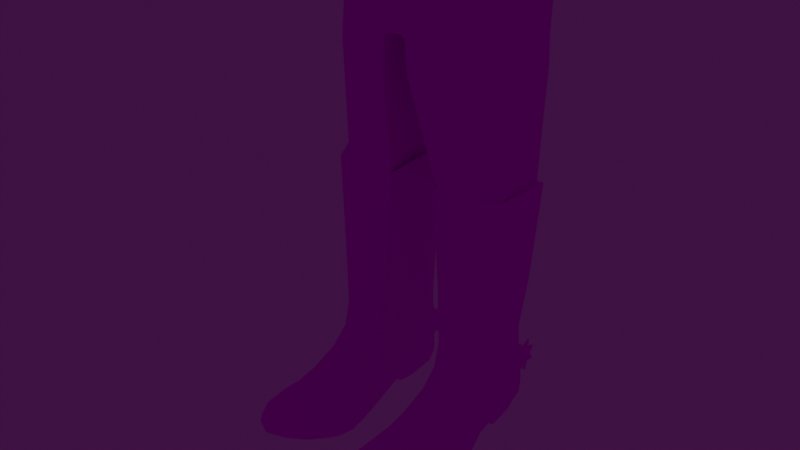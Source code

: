 # Source: Legs.blend  (saved by Blender 2.92.15; exported with 4.5.12 LTS)
import bpy
from mathutils import Matrix  # noqa: F401  (used for matrix-valued properties, if any)

bpy.ops.wm.read_factory_settings(use_empty=True)
scene = bpy.context.scene
scene.name = 'Scene'

# ---- collections
col_collection = bpy.data.collections.new('Collection'); scene.collection.children.link(col_collection)

# ---- images (referenced by path relative to the original .blend; pixels are not part of the script)
import os
ASSET_DIR = os.environ.get("B2B_ASSET_DIR", "")  # directory of the original .blend (textures are referenced by path, not embedded)
HERE = os.path.dirname(os.path.abspath(__file__))  # packed textures are extracted next to this script under _unpacked/

def load_image(name, relpath, width, height, colorspace="sRGB"):
    """Load a texture the original file referenced (path relative to the .blend, or extracted next to this script)."""
    p = next((c for c in (os.path.join(HERE, relpath), os.path.join(ASSET_DIR, relpath)) if relpath and os.path.exists(c)), "")
    if p:
        img = bpy.data.images.load(p, check_existing=True)
        img.name = name
    else:  # same state as the original file: an image datablock whose file is absent (Cycles renders it pink)
        img = bpy.data.images.new(name, width, height)
        img.source = "FILE"
        img.filepath = "//" + (relpath or name)
    img.colorspace_settings.name = colorspace
    return img
img_alt_cowboy_png = load_image('alt cowboy.png', 'alt cowboy.png', 1024, 1024, 'sRGB')

# ---- materials (node trees are filled in below, after node groups)
mat_material_003 = bpy.data.materials.new('Material.003')
mat_material_003.use_transparent_shadow = False
mat_material_004 = bpy.data.materials.new('Material.004')
mat_material_004.use_transparent_shadow = False

# ---- material node trees
mat_material_003.use_nodes = True; mat_material_003.node_tree.nodes.clear()
_N = mat_material_003.node_tree.nodes; _L = mat_material_003.node_tree.links
n0 = _N.new('ShaderNodeBsdfPrincipled'); n0.name = 'Principled BSDF'; n0.location = (10, 300)
n0.distribution = 'GGX'
n0.subsurface_method = 'BURLEY'
n0.inputs[2].default_value = 0.0
n0.inputs[3].default_value = 1.45
n0.inputs[13].default_value = 0.0
n0.inputs[27].default_value = (0.0, 0.0, 0.0, 1.0)
n0.inputs[28].default_value = 1.0
n1 = _N.new('ShaderNodeOutputMaterial'); n1.name = 'Material Output'; n1.location = (300, 300)
n2 = _N.new('ShaderNodeTexImage'); n2.name = 'Image Texture'; n2.location = (-280, 280)
n2.image = img_alt_cowboy_png
n2.interpolation = 'Closest'
_L.new(n0.outputs[0], n1.inputs[0])
_L.new(n2.outputs[0], n0.inputs[0])
n1.is_active_output = True
mat_material_004.use_nodes = True; mat_material_004.node_tree.nodes.clear()
_N = mat_material_004.node_tree.nodes; _L = mat_material_004.node_tree.links
n0 = _N.new('ShaderNodeOutputMaterial'); n0.name = 'Material Output'; n0.location = (300, 300)
n1 = _N.new('ShaderNodeEmission'); n1.name = 'Emission'; n1.location = (10, 300)
n1.inputs[0].default_value = (1.0, 0.0, 0.0, 1.0)
_L.new(n1.outputs[0], n0.inputs[0])
n0.is_active_output = True

# ---- world
world_world = bpy.data.worlds.new('World'); scene.world = world_world
world_world.use_nodes = True; world_world.node_tree.nodes.clear()
_N = world_world.node_tree.nodes; _L = world_world.node_tree.links
n0 = _N.new('ShaderNodeOutputWorld'); n0.name = 'World Output'; n0.location = (300, 300)
n1 = _N.new('ShaderNodeBackground'); n1.name = 'Background'; n1.location = (10, 300)
n1.inputs[0].default_value = (0.04479, 0.00645, 0.05087, 1.0)
n1.inputs[1].default_value = 0.9
_L.new(n1.outputs[0], n0.inputs[0])
n0.is_active_output = True
world_world.color = (0.05088, 0.05088, 0.05088)
world_world.use_sun_shadow = False
world_world.sun_shadow_jitter_overblur = 0.0

# ---- meshes
me_cube_005 = bpy.data.meshes.new('Cube.005')
me_cube_005.from_pydata([(0.1069, -0.05741, 0.1848), (0.1132, -0.0562, 0.3053), (0.1304, -0.01246, 0.3153), (0.1193, 0.03675, 0.3042), (0.1218, -0.009536, 0.1874), (0.1083, 0.03557, 0.1765), (0.09915, -0.0629, 0.1067), (0.1161, -0.01425, 0.09031), (0.09656, 0.03655, 0.09813), (0.09628, -0.09708, 0.05695), (0.1107, -0.05203, 0.05318), (0.09635, -0.07418, 0.0771), (0.09801, -0.1309, 0.04117), (0.09746, -0.1631, 0.03611), (0.09134, -0.2081, 0.03954), (0.08293, -0.2279, 0.03959), (0.08823, -0.2333, 0.03182), (0.1109, -0.08273, 0.02974), (0.1175, -0.1259, 0.01623), (0.1174, -0.163, 0.018), (0.1042, -0.2087, 0.02739), (0.1087, -0.2089, 0.01383), (0.1238, -0.1657, 0.001762), (0.1237, -0.135, 0.0002379), (0.1198, -0.1117, -0.003883), (0.1153, -0.085, -0.001713), (0.1149, -0.06489, 0.002688), (0.1172, -0.03181, 0.01732), (0.1161, -0.004861, 0.02736), (0.0886, -0.2363, 0.02203), (0.1026, 0.0369, 0.02887), (0.09364, 0.05214, 0.02058), (0.07239, 0.0568, 0.2865), (0.03994, -0.05762, 0.1848), (0.0728, -0.07617, 0.1729), (0.07213, 0.05457, 0.1683), (0.07288, -0.07454, 0.2879), (0.03105, -0.05852, 0.3058), (0.02032, -0.008582, 0.3172), (0.02705, 0.03962, 0.3023), (0.02302, -0.009678, 0.1875), (0.03492, 0.03556, 0.1766), (0.04769, -0.06308, 0.1067), (0.07277, -0.07853, 0.1114), (0.07067, 0.0533, 0.1149), (0.02849, -0.01409, 0.08957), (0.03962, 0.03665, 0.09798), (0.07272, -0.08957, 0.08712), (0.07276, -0.1088, 0.06773), (0.07364, -0.2077, 0.04426), (0.07397, -0.229, 0.04104), (0.07267, -0.2404, 0.03286), (0.07279, -0.1348, 0.05193), (0.07299, -0.1634, 0.04428), (0.05078, -0.09717, 0.05698), (0.03393, -0.05079, 0.05298), (0.05019, -0.07415, 0.07712), (0.04937, -0.1313, 0.04115), (0.05051, -0.1632, 0.03609), (0.05574, -0.2073, 0.03939), (0.06187, -0.2277, 0.03967), (0.05659, -0.2328, 0.03205), (0.03657, -0.08216, 0.02956), (0.03226, -0.1264, 0.01558), (0.03476, -0.1631, 0.01788), (0.04354, -0.2076, 0.02732), (0.03816, -0.2082, 0.01377), (0.02737, -0.1664, 0.001004), (0.02639, -0.1374, -0.003692), (0.02888, -0.1119, -0.00476), (0.03208, -0.08542, -0.002181), (0.03349, -0.06701, 0.002174), (0.03204, -0.0318, 0.01709), (0.02935, -0.004134, 0.02653), (0.05693, -0.236, 0.02216), (0.07255, -0.2431, 0.02592), (0.07059, 0.05356, 0.08755), (0.07148, 0.05449, 0.02723), (0.03673, 0.0376, 0.02822), (0.04938, 0.0524, 0.02052), (0.1092, -0.2092, 0.002955), (0.1237, -0.1664, -0.01079), (0.1242, -0.138, -0.01521), (0.1193, -0.1096, -0.01698), (0.116, -0.08499, -0.01605), (0.1046, -0.06254, -0.01137), (0.1086, -0.02725, 8.622e-05), (0.1141, -0.003582, 0.005583), (0.09269, -0.2309, 0.0113), (0.1027, 0.03684, 0.007928), (0.09404, 0.05242, 0.007615), (0.03672, -0.2091, 0.002939), (0.02598, -0.1684, -0.01102), (0.02553, -0.1403, -0.01603), (0.03176, -0.1108, -0.01724), (0.03689, -0.08637, -0.01643), (0.03932, -0.06603, -0.01176), (0.04188, -0.02737, -8.257e-05), (0.03161, -0.002771, 0.004781), (0.05251, -0.2309, 0.01127), (0.07244, -0.2433, 0.01678), (0.07156, 0.05425, 0.008339), (0.03724, 0.03761, 0.007217), (0.04923, 0.05268, 0.007557), (0.1028, -0.02099, -0.01608), (0.103, -0.002851, -0.01367), (0.07146, 0.05321, -0.01155), (0.09511, 0.03674, -0.01208), (0.09263, 0.05163, -0.01032), (0.04761, -0.02082, -0.01621), (0.04273, -0.002236, -0.01425), (0.0449, 0.03734, -0.01263), (0.05042, 0.0519, -0.01044), (0.07135, 0.08787, 0.001054), (0.07135, 0.0991, 0.005708), (0.07135, 0.1038, 0.01695), (0.07135, 0.0991, 0.02818), (0.07135, 0.08787, 0.03284), (0.07135, 0.07663, 0.02818), (0.07135, 0.07197, 0.01695), (0.07135, 0.07663, 0.005708), (0.07135, 0.07574, -0.004513), (0.07135, 0.09447, -0.006801), (0.07135, 0.1093, 0.004822), (0.07135, 0.1116, 0.02355), (0.07135, 0.09999, 0.0384), (0.07135, 0.08127, 0.04069), (0.07135, 0.06641, 0.02907), (0.07135, 0.06412, 0.01034), (0.07135, 0.08787, 0.01106), (0.07135, 0.09203, 0.01278), (0.07135, 0.09375, 0.01695), (0.07135, 0.09203, 0.02111), (0.07135, 0.08787, 0.02283), (0.07135, 0.0837, 0.02111), (0.07135, 0.08198, 0.01695), (0.07135, 0.0837, 0.01278), (0.0735, 0.0991, 0.005708), (0.0735, 0.08787, 0.001054), (0.0735, 0.1038, 0.01695), (0.0735, 0.0991, 0.02818), (0.0735, 0.08787, 0.03284), (0.0735, 0.07663, 0.02818), (0.0735, 0.07197, 0.01695), (0.0735, 0.07663, 0.005708), (0.0735, 0.07574, -0.004513), (0.0735, 0.09447, -0.006801), (0.0735, 0.1093, 0.004822), (0.0735, 0.1116, 0.02355), (0.0735, 0.09999, 0.0384), (0.0735, 0.08127, 0.04069), (0.0735, 0.06641, 0.02907), (0.0735, 0.06412, 0.01034), (0.0735, 0.09203, 0.01278), (0.0735, 0.08787, 0.01106), (0.0735, 0.09375, 0.01695), (0.0735, 0.09203, 0.02111), (0.0735, 0.08787, 0.02283), (0.0735, 0.0837, 0.02111), (0.0735, 0.08198, 0.01695), (0.0735, 0.0837, 0.01278), (0.07135, 0.04681, 0.01106), (0.07135, 0.05097, 0.01278), (0.07135, 0.05269, 0.01695), (0.07135, 0.05097, 0.02111), (0.07135, 0.04681, 0.02283), (0.07135, 0.04264, 0.02111), (0.07135, 0.04092, 0.01695), (0.07135, 0.04264, 0.01278), (0.0735, 0.05097, 0.01278), (0.0735, 0.04681, 0.01106), (0.0735, 0.05269, 0.01695), (0.0735, 0.05097, 0.02111), (0.0735, 0.04681, 0.02283), (0.0735, 0.04264, 0.02111), (0.0735, 0.04092, 0.01695), (0.0735, 0.04264, 0.01278), (0.01405, -0.08902, 0.4861), (0.01572, 0.06934, 0.4861), (0.01201, -0.08239, 0.5801), (0.01201, 0.08625, 0.5801), (0.1198, 0.03525, 0.5816), (0.1198, -0.03292, 0.5816), (0.0, -0.0811, 0.4861), (0.0, 0.07255, 0.4861), (0.0, -0.08239, 0.5801), (0.0, 0.08625, 0.5801), (0.06501, 0.08625, 0.5801), (0.06501, -0.08239, 0.5801), (0.01718, -0.08947, 0.4491), (0.01683, 0.07417, 0.4491), (0.03317, -0.05511, 0.3087), (0.03317, 0.04486, 0.3087), (0.07027, -0.08818, 0.4861), (0.1221, -0.035, 0.4861), (0.06672, 0.0755, 0.4491), (0.06672, -0.08874, 0.4491), (0.07539, -0.06449, 0.3087), (0.07539, 0.05428, 0.3087), (0.06904, 0.07854, 0.4861), (0.1218, 0.02871, 0.4491), (0.1218, -0.03902, 0.4491), (0.1155, 0.02826, 0.3087), (0.1155, -0.03839, 0.3087), (0.1221, 0.02601, 0.4861), (0.1083, -0.03114, 0.2797), (0.1083, 0.02099, 0.2797), (0.07524, 0.04127, 0.2799), (0.07524, -0.05147, 0.2799), (0.0402, 0.03412, 0.2794), (0.04306, -0.04421, 0.2797), (0.09342, -0.01973, 0.2071), (0.09342, 0.009557, 0.2071), (0.07482, 0.02095, 0.2072), (0.07482, -0.03116, 0.2072), (0.05513, 0.01693, 0.2069), (0.05673, -0.02708, 0.2071), (0.07425, 0.09203, 0.01278), (0.07425, 0.08787, 0.01106), (0.07425, 0.09375, 0.01695), (0.07425, 0.09203, 0.02111), (0.07425, 0.08787, 0.02283), (0.07425, 0.05097, 0.01278), (0.07425, 0.04681, 0.01106), (0.07425, 0.05269, 0.01695), (0.07425, 0.05097, 0.02111), (0.07425, 0.04681, 0.02283), (0.07037, 0.09203, 0.01278), (0.07037, 0.08787, 0.01106), (0.07037, 0.09375, 0.01695), (0.07037, 0.09203, 0.02111), (0.07037, 0.08787, 0.02283), (0.07037, 0.05097, 0.01278), (0.07037, 0.04681, 0.01106), (0.07037, 0.05269, 0.01695), (0.07037, 0.05097, 0.02111), (0.07037, 0.04681, 0.02283)], [], [(3, 2, 4, 5), (1, 36, 34, 0), (32, 3, 5, 35), (2, 1, 0, 4), (0, 34, 43, 6), (5, 4, 7, 8), (4, 0, 6, 7), (35, 5, 8, 44), (6, 43, 47, 11), (11, 10, 7, 6), (48, 9, 11, 47), (51, 16, 15, 50), (50, 15, 14, 49), (49, 14, 13, 53), (53, 13, 12, 52), (52, 12, 9, 48), (9, 17, 10, 11), (12, 18, 17, 9), (13, 19, 18, 12), (14, 20, 19, 13), (14, 15, 16, 20), (22, 19, 20, 21), (23, 18, 19, 22), (23, 24, 18), (25, 17, 18, 24), (25, 26, 17), (27, 10, 17, 26), (28, 7, 10, 27), (75, 29, 16, 51), (8, 7, 28, 30), (8, 76, 44), (77, 76, 8, 30), (27, 26, 85, 86), (39, 41, 40, 38), (37, 33, 34, 36), (32, 35, 41, 39), (38, 40, 33, 37), (33, 42, 43, 34), (41, 46, 45, 40), (40, 45, 42, 33), (35, 44, 46, 41), (42, 56, 47, 43), (56, 42, 45, 55), (48, 47, 56, 54), (51, 50, 60, 61), (50, 49, 59, 60), (49, 53, 58, 59), (53, 52, 57, 58), (52, 48, 54, 57), (54, 56, 55, 62), (57, 54, 62, 63), (58, 57, 63, 64), (59, 58, 64, 65), (59, 65, 61, 60), (67, 66, 65, 64), (68, 67, 64, 63), (68, 63, 69), (70, 69, 63, 62), (70, 62, 71), (72, 71, 62, 55), (73, 72, 55, 45), (75, 51, 61, 74), (46, 78, 73, 45), (46, 44, 76), (77, 78, 46, 76), (74, 66, 91, 99), (87, 86, 104, 105), (90, 108, 106, 101), (77, 30, 89, 101), (66, 67, 92, 91), (74, 99, 100, 75), (78, 77, 101, 102), (70, 71, 96, 95), (24, 23, 82, 83), (67, 68, 93, 92), (28, 27, 86, 87), (71, 72, 97, 96), (25, 24, 83, 84), (31, 90, 101, 77), (29, 88, 80, 21), (77, 101, 103, 79), (30, 28, 87, 89), (22, 21, 80, 81), (73, 78, 102, 98), (30, 89, 90, 31), (68, 69, 94, 93), (79, 103, 102, 78), (75, 100, 88, 29), (72, 73, 98, 97), (26, 25, 84, 85), (69, 70, 95, 94), (23, 22, 81, 82), (97, 98, 110, 109), (20, 16, 29, 21), (65, 66, 74, 61), (100, 99, 88), (80, 88, 99, 91), (81, 80, 91, 92), (82, 81, 92, 93), (83, 82, 93, 94), (84, 83, 94, 95), (85, 84, 95, 96), (86, 85, 96, 97), (101, 106, 112, 103), (89, 107, 108, 90), (106, 108, 107), (107, 111, 106), (107, 105, 110, 111), (105, 104, 109, 110), (106, 111, 112), (98, 102, 111, 110), (89, 87, 105, 107), (103, 112, 111, 102), (86, 97, 109, 104), (119, 120, 128), (118, 119, 127), (117, 118, 126), (116, 117, 125), (115, 116, 124), (114, 115, 123), (113, 114, 122), (120, 113, 121), (120, 136, 129, 113), (118, 134, 135, 119), (116, 132, 133, 117), (114, 130, 131, 115), (119, 135, 136, 120), (117, 133, 134, 118), (115, 131, 132, 116), (113, 129, 130, 114), (143, 152, 144), (142, 151, 143), (141, 150, 142), (140, 149, 141), (139, 148, 140), (137, 147, 139), (138, 146, 137), (144, 145, 138), (144, 138, 154, 160), (142, 143, 159, 158), (140, 141, 157, 156), (137, 139, 155, 153), (143, 144, 160, 159), (141, 142, 158, 157), (139, 140, 156, 155), (138, 137, 153, 154), (117, 126, 150, 141), (124, 116, 140, 148), (132, 131, 155, 156), (116, 125, 149, 140), (125, 117, 141, 149), (133, 132, 156, 157), (115, 124, 148, 139), (126, 118, 142, 150), (134, 133, 157, 158), (114, 123, 147, 137), (127, 119, 143, 151), (135, 134, 158, 159), (113, 122, 146, 138), (128, 120, 144, 152), (136, 135, 159, 160), (121, 113, 138, 145), (120, 121, 145, 144), (119, 128, 152, 143), (129, 136, 160, 154), (122, 114, 137, 146), (130, 129, 154, 153), (118, 127, 151, 142), (123, 115, 139, 147), (131, 130, 153, 155), (133, 134, 166, 165), (157, 173, 226, 221), (134, 135, 167, 166), (171, 169, 222, 224), (135, 136, 168, 167), (153, 155, 219, 217), (136, 129, 161, 168), (158, 157, 173, 174), (163, 164, 235, 234), (159, 158, 174, 175), (130, 129, 228, 227), (160, 159, 175, 176), (133, 132, 230, 231), (154, 160, 176, 170), (162, 163, 234, 232), (169, 170, 223, 222), (177, 179, 185, 183), (184, 186, 180, 178), (177, 183, 184, 178), (184, 186, 185, 183), (198, 192, 190, 195), (204, 199, 187, 181), (195, 190, 178, 199), (201, 200, 204, 194), (199, 178, 180, 187), (190, 189, 177, 178), (177, 193, 188, 179), (196, 201, 194, 193), (191, 197, 196, 189), (189, 196, 193, 177), (198, 195, 200, 202), (194, 204, 181, 182), (192, 191, 189, 190), (193, 194, 182, 188), (203, 202, 200, 201), (197, 203, 201, 196), (200, 195, 199, 204), (198, 202, 206, 207), (197, 191, 210, 208), (202, 203, 205, 206), (192, 198, 207, 209), (203, 197, 208, 205), (191, 192, 209, 210), (206, 205, 211, 212), (207, 206, 212, 213), (205, 208, 214, 211), (208, 210, 216, 214), (209, 207, 213, 215), (210, 209, 215, 216), (173, 157, 133, 165), (31, 77, 30), (77, 79, 78), (36, 1, 2, 3, 32, 39, 38, 37), (219, 224, 222, 217), (220, 225, 224, 219), (221, 226, 225, 220), (217, 222, 223, 218), (155, 156, 220, 219), (172, 171, 224, 225), (170, 154, 218, 223), (156, 157, 221, 220), (173, 172, 225, 226), (154, 153, 217, 218), (228, 233, 232, 227), (227, 232, 234, 229), (229, 234, 235, 230), (230, 235, 236, 231), (165, 133, 231, 236), (131, 130, 227, 229), (164, 165, 236, 235), (161, 162, 232, 233), (129, 161, 233, 228), (132, 131, 229, 230), (181, 187, 180, 186, 185, 179, 188, 182)])
_uv = me_cube_005.uv_layers.new(name='UVMap')
_uv.uv.foreach_set('vector', [0.3605, 0.9759, 0.4422, 0.9916, 0.4271, 0.7886, 0.346, 0.7846, 0.5089, 0.9731, 0.5871, 0.936, 0.5658, 0.7465, 0.5022, 0.7672, 0.2796, 0.9445, 0.3605, 0.9759, 0.346, 0.7846, 0.2837, 0.7644, 0.4422, 0.9916, 0.5089, 0.9731, 0.5022, 0.7672, 0.4271, 0.7886, 0.3549, 0.2907, 0.3167, 0.2789, 0.3146, 0.2175, 0.3457, 0.2107, 0.451, 0.2827, 0.4045, 0.2935, 0.4006, 0.1945, 0.457, 0.2031, 0.4045, 0.2935, 0.3549, 0.2907, 0.3457, 0.2107, 0.4006, 0.1945, 0.4909, 0.2723, 0.451, 0.2827, 0.457, 0.2031, 0.4885, 0.2195, 0.3457, 0.2107, 0.3146, 0.2175, 0.306, 0.1924, 0.3341, 0.1786, 0.3341, 0.1786, 0.3624, 0.1539, 0.4006, 0.1945, 0.3457, 0.2107, 0.2904, 0.1701, 0.3139, 0.1542, 0.3341, 0.1786, 0.306, 0.1924, 0.9554, 0.9983, 0.9551, 0.9983, 0.9552, 0.9981, 0.9553, 0.9982, 0.9553, 0.9982, 0.9552, 0.9981, 0.9551, 0.9979, 0.9554, 0.9979, 0.9554, 0.9979, 0.9551, 0.9979, 0.9549, 0.9971, 0.9554, 0.9971, 0.9554, 0.9971, 0.9549, 0.9971, 0.9548, 0.9965, 0.9554, 0.9965, 0.9554, 0.9965, 0.9548, 0.9965, 0.9548, 0.9958, 0.9554, 0.9959, 0.3139, 0.1542, 0.3338, 0.1267, 0.3624, 0.1539, 0.3341, 0.1786, 0.9548, 0.9965, 0.9542, 0.9966, 0.9542, 0.9957, 0.9548, 0.9958, 0.9549, 0.9971, 0.9544, 0.9972, 0.9542, 0.9966, 0.9548, 0.9965, 0.9551, 0.9979, 0.9548, 0.9979, 0.9544, 0.9972, 0.9549, 0.9971, 0.9551, 0.9979, 0.9552, 0.9981, 0.9551, 0.9983, 0.9548, 0.9979, 0.9541, 0.9973, 0.9544, 0.9972, 0.9548, 0.9979, 0.9546, 0.998, 0.9539, 0.9968, 0.9542, 0.9966, 0.9544, 0.9972, 0.9541, 0.9973, 0.9539, 0.9968, 0.9537, 0.9964, 0.9542, 0.9966, 0.9536, 0.9959, 0.9542, 0.9957, 0.9542, 0.9966, 0.9537, 0.9964, 0.9536, 0.9959, 0.9536, 0.9955, 0.9542, 0.9957, 0.386, 0.1185, 0.3624, 0.1539, 0.3338, 0.1267, 0.3543, 0.1013, 0.412, 0.1304, 0.4006, 0.1945, 0.3624, 0.1539, 0.386, 0.1185, 0.9554, 0.9985, 0.955, 0.9984, 0.9551, 0.9983, 0.9554, 0.9983, 0.457, 0.2031, 0.4006, 0.1945, 0.412, 0.1304, 0.4554, 0.1329, 0.457, 0.2031, 0.4885, 0.1926, 0.4885, 0.2195, 0.4909, 0.1329, 0.4885, 0.1926, 0.457, 0.2031, 0.4554, 0.1329, 0.9665, 0.9818, 0.9666, 0.9818, 0.9666, 0.9818, 0.9665, 0.9818, 0.3608, 0.9761, 0.3462, 0.7845, 0.427, 0.7884, 0.4424, 0.9919, 0.5089, 0.9732, 0.5021, 0.7671, 0.5658, 0.7465, 0.5871, 0.9361, 0.2795, 0.9445, 0.2839, 0.7644, 0.3462, 0.7845, 0.3608, 0.9761, 0.4424, 0.9919, 0.427, 0.7884, 0.5021, 0.7671, 0.5089, 0.9732, 0.07416, 0.007879, 0.0636, 0.09119, 0.03254, 0.08401, 0.03525, 0.01986, 0.1749, 0.01744, 0.1773, 0.09997, 0.1215, 0.1092, 0.1267, 0.005433, 0.1267, 0.005433, 0.1215, 0.1092, 0.0636, 0.09119, 0.07416, 0.007879, 0.2179, 0.02722, 0.2144, 0.08233, 0.1773, 0.09997, 0.1749, 0.01744, 0.0636, 0.09119, 0.05178, 0.1243, 0.02347, 0.1102, 0.03254, 0.08401, 0.05178, 0.1243, 0.0636, 0.09119, 0.1215, 0.1092, 0.08307, 0.1504, 0.006981, 0.1335, 0.02347, 0.1102, 0.05178, 0.1243, 0.03038, 0.1494, 0.9554, 0.9983, 0.9553, 0.9982, 0.9555, 0.9981, 0.9556, 0.9983, 0.9553, 0.9982, 0.9554, 0.9979, 0.9556, 0.9979, 0.9555, 0.9981, 0.9554, 0.9979, 0.9554, 0.9971, 0.9558, 0.9971, 0.9556, 0.9979, 0.9554, 0.9971, 0.9554, 0.9965, 0.9559, 0.9965, 0.9558, 0.9971, 0.9554, 0.9965, 0.9554, 0.9959, 0.9558, 0.9957, 0.9559, 0.9965, 0.03038, 0.1494, 0.05178, 0.1243, 0.08307, 0.1504, 0.0518, 0.1781, 0.9559, 0.9965, 0.9558, 0.9957, 0.9565, 0.9956, 0.9565, 0.9965, 0.9558, 0.9971, 0.9559, 0.9965, 0.9565, 0.9965, 0.9563, 0.9972, 0.9556, 0.9979, 0.9558, 0.9971, 0.9563, 0.9972, 0.9559, 0.9979, 0.9556, 0.9979, 0.9559, 0.9979, 0.9556, 0.9983, 0.9555, 0.9981, 0.9566, 0.9973, 0.9562, 0.998, 0.9559, 0.9979, 0.9563, 0.9972, 0.9568, 0.9968, 0.9566, 0.9973, 0.9563, 0.9972, 0.9565, 0.9965, 0.9568, 0.9968, 0.9565, 0.9965, 0.957, 0.9964, 0.957, 0.9959, 0.957, 0.9964, 0.9565, 0.9965, 0.9565, 0.9956, 0.957, 0.9959, 0.9565, 0.9956, 0.9571, 0.9955, 0.1056, 0.1872, 0.06999, 0.2056, 0.0518, 0.1781, 0.08307, 0.1504, 0.1339, 0.1759, 0.1056, 0.1872, 0.08307, 0.1504, 0.1215, 0.1092, 0.9554, 0.9985, 0.9554, 0.9983, 0.9556, 0.9983, 0.9557, 0.9984, 0.1773, 0.09997, 0.1778, 0.1733, 0.1339, 0.1759, 0.1215, 0.1092, 0.1773, 0.09997, 0.2144, 0.08233, 0.2145, 0.1105, 0.2179, 0.1729, 0.1778, 0.1733, 0.1773, 0.09997, 0.2145, 0.1105, 0.9668, 0.9817, 0.9668, 0.9817, 0.9668, 0.9817, 0.9668, 0.9817, 0.445, 0.0231, 0.4254, 0.01972, 0.4299, 0.006192, 0.4449, 0.007322, 0.9214, 0.9944, 0.9214, 0.994, 0.9218, 0.994, 0.9218, 0.9944, 0.9218, 0.9948, 0.9212, 0.9948, 0.9212, 0.9943, 0.9218, 0.9944, 0.9668, 0.9817, 0.9668, 0.9817, 0.9668, 0.9817, 0.9668, 0.9817, 0.9662, 0.9812, 0.9662, 0.9812, 0.9662, 0.9812, 0.9662, 0.9812, 0.9225, 0.9948, 0.9218, 0.9948, 0.9218, 0.9944, 0.9225, 0.9944, 0.9667, 0.9817, 0.9667, 0.9817, 0.9667, 0.9817, 0.9667, 0.9817, 0.9666, 0.9818, 0.9666, 0.9818, 0.9666, 0.9818, 0.9666, 0.9819, 0.9668, 0.9817, 0.9668, 0.9817, 0.9668, 0.9817, 0.9668, 0.9817, 0.9665, 0.9818, 0.9665, 0.9818, 0.9665, 0.9818, 0.9665, 0.9818, 0.9667, 0.9817, 0.9667, 0.9817, 0.9667, 0.9817, 0.9667, 0.9817, 0.9666, 0.9818, 0.9666, 0.9818, 0.9666, 0.9819, 0.9666, 0.9819, 0.9214, 0.9947, 0.9214, 0.9944, 0.9218, 0.9944, 0.9218, 0.9948, 0.9667, 0.9818, 0.9667, 0.9818, 0.9666, 0.9818, 0.9666, 0.9818, 0.9218, 0.9948, 0.9218, 0.9944, 0.9223, 0.9944, 0.9223, 0.9947, 0.9665, 0.9818, 0.9665, 0.9818, 0.9665, 0.9818, 0.9665, 0.9818, 0.9666, 0.9818, 0.9666, 0.9818, 0.9666, 0.9818, 0.9666, 0.9818, 0.9667, 0.9817, 0.9667, 0.9817, 0.9667, 0.9817, 0.9667, 0.9817, 0.4795, 0.04038, 0.4785, 0.0232, 0.4914, 0.02227, 0.4918, 0.03292, 0.9668, 0.9817, 0.9668, 0.9817, 0.9668, 0.9817, 0.9668, 0.9817, 0.243, 0.2526, 0.2428, 0.2632, 0.2305, 0.2627, 0.2312, 0.2454, 0.9662, 0.9812, 0.9662, 0.9812, 0.9662, 0.9812, 0.9662, 0.9812, 0.9667, 0.9817, 0.9667, 0.9817, 0.9667, 0.9817, 0.9667, 0.9817, 0.9666, 0.9818, 0.9666, 0.9818, 0.9666, 0.9819, 0.9666, 0.9818, 0.9668, 0.9817, 0.9667, 0.9817, 0.9667, 0.9817, 0.9668, 0.9817, 0.9666, 0.9818, 0.9666, 0.9818, 0.9666, 0.9818, 0.9666, 0.9818, 0.1768, 0.2664, 0.1973, 0.2631, 0.1969, 0.2789, 0.1815, 0.28, 0.9548, 0.9979, 0.9551, 0.9983, 0.955, 0.9984, 0.9546, 0.998, 0.9559, 0.9979, 0.9562, 0.998, 0.9557, 0.9984, 0.9556, 0.9983, 0.9682, 0.9957, 0.9683, 0.9958, 0.968, 0.9958, 0.9679, 0.996, 0.968, 0.9958, 0.9683, 0.9958, 0.9684, 0.996, 0.9678, 0.9963, 0.9679, 0.996, 0.9684, 0.996, 0.9685, 0.9963, 0.9678, 0.9965, 0.9678, 0.9963, 0.9685, 0.9963, 0.9685, 0.9965, 0.9678, 0.9967, 0.9678, 0.9965, 0.9685, 0.9965, 0.9685, 0.9967, 0.9679, 0.9969, 0.9678, 0.9967, 0.9685, 0.9967, 0.9685, 0.9969, 0.9679, 0.9971, 0.9679, 0.9969, 0.9685, 0.9969, 0.9684, 0.9971, 0.9679, 0.9973, 0.9679, 0.9971, 0.9684, 0.9971, 0.9684, 0.9973, 0.9218, 0.9944, 0.9218, 0.994, 0.9223, 0.994, 0.9223, 0.9944, 0.4785, 0.0232, 0.4776, 0.00683, 0.49, 0.007596, 0.4914, 0.02227, 0.9962, 0.9949, 0.997, 0.995, 0.9971, 0.9955, 0.9971, 0.9955, 0.9951, 0.9955, 0.9962, 0.9949, 0.9971, 0.9955, 0.9974, 0.9971, 0.9951, 0.997, 0.9951, 0.9955, 0.9974, 0.9971, 0.9974, 0.9978, 0.9952, 0.9978, 0.9951, 0.997, 0.9962, 0.9949, 0.9951, 0.9955, 0.9954, 0.995, 0.1973, 0.2631, 0.2305, 0.2627, 0.2294, 0.2791, 0.1969, 0.2789, 0.4785, 0.0232, 0.445, 0.0231, 0.4449, 0.007322, 0.4776, 0.00683, 0.2428, 0.2632, 0.2414, 0.278, 0.2294, 0.2791, 0.2305, 0.2627, 0.9939, 0.9965, 0.9939, 0.9989, 0.9933, 0.9987, 0.9933, 0.9967, 0.9675, 0.9839, 0.968, 0.9836, 0.9679, 0.9842, 0.9671, 0.9838, 0.9675, 0.9839, 0.9671, 0.9842, 0.9668, 0.9833, 0.9671, 0.9838, 0.9665, 0.9836, 0.9669, 0.9828, 0.9668, 0.9833, 0.9665, 0.9828, 0.9674, 0.9826, 0.9669, 0.9828, 0.9671, 0.9823, 0.9679, 0.9827, 0.9674, 0.9826, 0.9679, 0.9823, 0.9681, 0.9832, 0.9679, 0.9827, 0.9684, 0.9828, 0.968, 0.9836, 0.9681, 0.9832, 0.9684, 0.9836, 0.9684, 0.9969, 0.9681, 0.9967, 0.9681, 0.9965, 0.9685, 0.9964, 0.9675, 0.997, 0.9677, 0.9967, 0.9679, 0.9968, 0.968, 0.9972, 0.9674, 0.9961, 0.9677, 0.9964, 0.9676, 0.9965, 0.9672, 0.9966, 0.9683, 0.996, 0.968, 0.9963, 0.9679, 0.9963, 0.9678, 0.9959, 0.968, 0.9972, 0.9679, 0.9968, 0.9681, 0.9967, 0.9684, 0.9969, 0.9672, 0.9966, 0.9676, 0.9965, 0.9677, 0.9967, 0.9675, 0.997, 0.9678, 0.9959, 0.9679, 0.9963, 0.9677, 0.9964, 0.9674, 0.9961, 0.9685, 0.9964, 0.9681, 0.9965, 0.968, 0.9963, 0.9683, 0.996, 0.9631, 0.9841, 0.963, 0.9842, 0.9629, 0.9839, 0.9634, 0.984, 0.9634, 0.9842, 0.9631, 0.9841, 0.9635, 0.9838, 0.9637, 0.9839, 0.9634, 0.984, 0.9635, 0.9835, 0.9637, 0.9835, 0.9635, 0.9838, 0.9632, 0.9834, 0.9634, 0.9832, 0.9635, 0.9835, 0.963, 0.9834, 0.963, 0.9832, 0.9632, 0.9834, 0.9628, 0.9837, 0.9627, 0.9835, 0.963, 0.9834, 0.9629, 0.9839, 0.9627, 0.9839, 0.9628, 0.9837, 0.966, 0.9973, 0.9657, 0.9964, 0.9665, 0.9965, 0.9666, 0.9968, 0.9678, 0.9976, 0.9669, 0.9978, 0.9669, 0.997, 0.9673, 0.9969, 0.968, 0.9958, 0.9683, 0.9967, 0.9675, 0.9966, 0.9674, 0.9963, 0.9662, 0.9955, 0.9672, 0.9953, 0.9671, 0.9961, 0.9667, 0.9962, 0.9669, 0.9978, 0.966, 0.9973, 0.9666, 0.9968, 0.9669, 0.997, 0.9683, 0.9967, 0.9678, 0.9976, 0.9673, 0.9969, 0.9675, 0.9966, 0.9672, 0.9953, 0.968, 0.9958, 0.9674, 0.9963, 0.9671, 0.9961, 0.9657, 0.9964, 0.9662, 0.9955, 0.9667, 0.9962, 0.9665, 0.9965, 0.997, 0.9955, 0.997, 0.9954, 0.997, 0.9954, 0.997, 0.9955, 0.9939, 0.9975, 0.9939, 0.9974, 0.9939, 0.9974, 0.9939, 0.9975, 0.9426, 0.9895, 0.9426, 0.993, 0.9408, 0.993, 0.9408, 0.9895, 0.997, 0.9956, 0.997, 0.9955, 0.997, 0.9955, 0.997, 0.9956, 0.9939, 0.9978, 0.9939, 0.9978, 0.9939, 0.9978, 0.9939, 0.9978, 0.9442, 0.9948, 0.9443, 0.9948, 0.9442, 0.9948, 0.9442, 0.9948, 0.9963, 0.9952, 0.9963, 0.9952, 0.9963, 0.9952, 0.9963, 0.9952, 0.997, 0.9956, 0.997, 0.9957, 0.997, 0.9957, 0.997, 0.9956, 0.9443, 0.9947, 0.9442, 0.9948, 0.9442, 0.9948, 0.9442, 0.9947, 0.9963, 0.9955, 0.9963, 0.9955, 0.9963, 0.9955, 0.9963, 0.9955, 0.9939, 0.9976, 0.9939, 0.9977, 0.9939, 0.9977, 0.9939, 0.9976, 0.9443, 0.9959, 0.9443, 0.996, 0.9442, 0.996, 0.9442, 0.9959, 0.9935, 0.9974, 0.9935, 0.9974, 0.9935, 0.9974, 0.9935, 0.9974, 0.9939, 0.9975, 0.9939, 0.9976, 0.9939, 0.9976, 0.9939, 0.9975, 0.9442, 0.9952, 0.9443, 0.9953, 0.9442, 0.9953, 0.9442, 0.9952, 0.997, 0.9958, 0.997, 0.9958, 0.997, 0.9958, 0.997, 0.9958, 0.9936, 0.9974, 0.9936, 0.9974, 0.9936, 0.9974, 0.9936, 0.9974, 0.9963, 0.9956, 0.9963, 0.9956, 0.9963, 0.9956, 0.9963, 0.9956, 0.9443, 0.9951, 0.9442, 0.9952, 0.9442, 0.9952, 0.9442, 0.9951, 0.9963, 0.9959, 0.9963, 0.9958, 0.9963, 0.9958, 0.9963, 0.9959, 0.9443, 0.9963, 0.9443, 0.9964, 0.9442, 0.9964, 0.9442, 0.9963, 0.997, 0.9954, 0.997, 0.9953, 0.997, 0.9953, 0.997, 0.9954, 0.9963, 0.9958, 0.9963, 0.9957, 0.9963, 0.9957, 0.9963, 0.9958, 0.9426, 0.993, 0.9426, 0.9963, 0.9408, 0.9963, 0.9408, 0.993, 0.9672, 0.9833, 0.9673, 0.9834, 0.9675, 0.9852, 0.9674, 0.985, 0.9951, 0.9959, 0.9951, 0.9958, 0.9951, 0.9958, 0.9951, 0.9959, 0.9673, 0.9834, 0.9675, 0.9835, 0.9677, 0.9852, 0.9675, 0.9852, 0.9938, 0.9953, 0.9938, 0.9953, 0.9938, 0.9953, 0.9938, 0.9953, 0.9675, 0.9835, 0.9677, 0.9834, 0.9679, 0.9851, 0.9677, 0.9852, 0.9952, 0.9959, 0.9952, 0.9959, 0.9952, 0.9959, 0.9952, 0.9959, 0.9677, 0.9834, 0.9677, 0.9832, 0.9679, 0.9849, 0.9679, 0.9851, 0.9633, 0.9838, 0.9633, 0.9837, 0.9632, 0.9846, 0.9632, 0.9847, 0.9938, 0.9953, 0.9938, 0.9953, 0.9938, 0.9953, 0.9938, 0.9953, 0.9632, 0.9839, 0.9633, 0.9838, 0.9632, 0.9847, 0.9631, 0.9847, 0.9942, 0.9967, 0.9942, 0.9967, 0.9942, 0.9967, 0.9942, 0.9967, 0.9631, 0.9838, 0.9632, 0.9839, 0.9631, 0.9847, 0.963, 0.9847, 0.9942, 0.9966, 0.9942, 0.9966, 0.9942, 0.9966, 0.9942, 0.9966, 0.9631, 0.9837, 0.9631, 0.9838, 0.963, 0.9847, 0.963, 0.9846, 0.9938, 0.9953, 0.9938, 0.9953, 0.9938, 0.9953, 0.9938, 0.9953, 0.9938, 0.9953, 0.9938, 0.9953, 0.9938, 0.9953, 0.9938, 0.9953, 0.9953, 0.9971, 0.9953, 0.9972, 0.9953, 0.9972, 0.9953, 0.9971, 0.995, 0.997, 0.995, 0.9969, 0.995, 0.9969, 0.995, 0.997, 0.995, 0.9969, 0.995, 0.9969, 0.995, 0.9968, 0.995, 0.9968, 0.9948, 0.9967, 0.9949, 0.9967, 0.9949, 0.9968, 0.9948, 0.9968, 0.9951, 0.9971, 0.9951, 0.9971, 0.995, 0.997, 0.9951, 0.997, 0.9951, 0.997, 0.9951, 0.997, 0.9951, 0.9969, 0.9951, 0.9969, 0.9951, 0.997, 0.995, 0.997, 0.995, 0.997, 0.9951, 0.997, 0.9949, 0.9969, 0.9948, 0.9969, 0.9948, 0.9969, 0.9949, 0.9969, 0.9951, 0.997, 0.995, 0.997, 0.995, 0.9969, 0.9951, 0.9969, 0.995, 0.9969, 0.9949, 0.9969, 0.9949, 0.9969, 0.995, 0.9969, 0.9953, 0.9971, 0.9954, 0.9971, 0.9954, 0.9972, 0.9953, 0.9972, 0.9954, 0.9971, 0.9954, 0.9971, 0.9954, 0.9971, 0.9954, 0.9971, 0.9954, 0.997, 0.9954, 0.997, 0.9954, 0.9971, 0.9953, 0.9971, 0.9953, 0.9971, 0.9954, 0.9971, 0.9954, 0.9971, 0.9953, 0.9971, 0.9951, 0.9971, 0.9951, 0.997, 0.9951, 0.997, 0.9951, 0.9971, 0.9949, 0.9969, 0.9948, 0.9969, 0.9948, 0.9969, 0.9949, 0.9969, 0.995, 0.997, 0.9949, 0.997, 0.9949, 0.9969, 0.995, 0.9969, 0.9954, 0.9971, 0.9954, 0.9971, 0.9954, 0.9972, 0.9954, 0.9972, 0.9949, 0.997, 0.9948, 0.997, 0.9948, 0.9969, 0.9949, 0.9969, 0.9954, 0.997, 0.9954, 0.997, 0.9954, 0.9971, 0.9954, 0.9971, 0.9951, 0.997, 0.9951, 0.997, 0.9951, 0.997, 0.9951, 0.997, 0.9942, 0.9968, 0.9941, 0.9968, 0.9941, 0.9968, 0.9942, 0.9968, 0.9937, 0.997, 0.9937, 0.997, 0.9937, 0.9971, 0.9937, 0.9971, 0.9946, 0.997, 0.9945, 0.997, 0.9945, 0.9969, 0.9946, 0.9969, 0.9942, 0.9968, 0.9942, 0.9968, 0.9942, 0.9968, 0.9942, 0.9968, 0.9936, 0.997, 0.9937, 0.997, 0.9937, 0.9971, 0.9936, 0.9971, 0.9944, 0.997, 0.9943, 0.997, 0.9943, 0.9969, 0.9944, 0.9969, 0.945, 0.9961, 0.9443, 0.9961, 0.9445, 0.9952, 0.9449, 0.9952, 0.9438, 0.9976, 0.9433, 0.9976, 0.9435, 0.9966, 0.9438, 0.9966, 0.9411, 0.9953, 0.9419, 0.9952, 0.9419, 0.9971, 0.9415, 0.9971, 0.9419, 0.9952, 0.9427, 0.9952, 0.9424, 0.9971, 0.9419, 0.9971, 0.9442, 0.9976, 0.9438, 0.9976, 0.9438, 0.9966, 0.944, 0.9966, 0.9443, 0.9962, 0.9432, 0.9962, 0.9434, 0.9952, 0.944, 0.9952, 0.997, 0.996, 0.997, 0.9961, 0.997, 0.9961, 0.997, 0.996, 0.9663, 0.9849, 0.9667, 0.9843, 0.9667, 0.9854, 0.9667, 0.9837, 0.9663, 0.9831, 0.9667, 0.9825, 0.9899, 0.9995, 0.9899, 0.9996, 0.9898, 0.9996, 0.9897, 0.9996, 0.9896, 0.9995, 0.9897, 0.9994, 0.9898, 0.9993, 0.9899, 0.9994, 0.9632, 0.9836, 0.9631, 0.9845, 0.963, 0.9845, 0.9631, 0.9836, 0.9633, 0.9836, 0.9632, 0.9845, 0.9631, 0.9845, 0.9632, 0.9836, 0.9633, 0.9837, 0.9632, 0.9846, 0.9632, 0.9845, 0.9633, 0.9836, 0.9631, 0.9836, 0.963, 0.9845, 0.963, 0.9846, 0.9631, 0.9837, 0.9952, 0.9959, 0.9952, 0.9959, 0.9952, 0.9959, 0.9952, 0.9959, 0.9938, 0.9953, 0.9938, 0.9953, 0.9938, 0.9953, 0.9938, 0.9953, 0.9952, 0.9958, 0.9952, 0.9959, 0.9952, 0.9959, 0.9952, 0.9958, 0.9942, 0.9966, 0.9942, 0.9966, 0.9942, 0.9966, 0.9942, 0.9966, 0.9938, 0.9953, 0.9938, 0.9953, 0.9938, 0.9953, 0.9938, 0.9953, 0.9942, 0.9967, 0.9942, 0.9967, 0.9942, 0.9967, 0.9942, 0.9967, 0.9677, 0.9832, 0.9679, 0.9849, 0.9678, 0.9848, 0.9676, 0.983, 0.9676, 0.983, 0.9678, 0.9848, 0.9676, 0.9847, 0.9674, 0.983, 0.9674, 0.983, 0.9676, 0.9847, 0.9675, 0.9848, 0.9673, 0.9831, 0.9673, 0.9831, 0.9675, 0.9848, 0.9674, 0.985, 0.9672, 0.9833, 0.9954, 0.9964, 0.9954, 0.9964, 0.9954, 0.9964, 0.9954, 0.9964, 0.9952, 0.9959, 0.9952, 0.9959, 0.9952, 0.9959, 0.9952, 0.9959, 0.9938, 0.9953, 0.9938, 0.9953, 0.9938, 0.9953, 0.9938, 0.9953, 0.9938, 0.9953, 0.9938, 0.9953, 0.9938, 0.9953, 0.9938, 0.9953, 0.9954, 0.9964, 0.9954, 0.9964, 0.9954, 0.9964, 0.9954, 0.9964, 0.9952, 0.9959, 0.9952, 0.9959, 0.9952, 0.9959, 0.9952, 0.9959, 0.9898, 0.9993, 0.9899, 0.9993, 0.9898, 0.9993, 0.9898, 0.9992, 0.99, 0.9994, 0.99, 0.9994, 0.99, 0.9994, 0.9898, 0.9993])
_ca = me_cube_005.color_attributes.new('Col', 'BYTE_COLOR', 'CORNER')
_ca.data.foreach_set('color', [1.0, 1.0, 1.0, 1.0, 1.0, 1.0, 1.0, 1.0, 1.0, 1.0, 1.0, 1.0, 1.0, 1.0, 1.0, 1.0, 1.0, 1.0, 1.0, 1.0, 1.0, 1.0, 1.0, 1.0, 1.0, 1.0, 1.0, 1.0, 1.0, 1.0, 1.0, 1.0, 1.0, 1.0, 1.0, 1.0, 1.0, 1.0, 1.0, 1.0, 1.0, 1.0, 1.0, 1.0, 1.0, 1.0, 1.0, 1.0, 1.0, 1.0, 1.0, 1.0, 1.0, 1.0, 1.0, 1.0, 1.0, 1.0, 1.0, 1.0, 1.0, 1.0, 1.0, 1.0, 1.0, 1.0, 1.0, 1.0, 1.0, 1.0, 1.0, 1.0, 1.0, 1.0, 1.0, 1.0, 1.0, 1.0, 1.0, 1.0, 1.0, 1.0, 1.0, 1.0, 1.0, 1.0, 1.0, 1.0, 1.0, 1.0, 1.0, 1.0, 1.0, 1.0, 1.0, 1.0, 1.0, 1.0, 1.0, 1.0, 1.0, 1.0, 1.0, 1.0, 1.0, 1.0, 1.0, 1.0, 1.0, 1.0, 1.0, 1.0, 1.0, 1.0, 1.0, 1.0, 1.0, 1.0, 1.0, 1.0, 1.0, 1.0, 1.0, 1.0, 1.0, 1.0, 1.0, 1.0, 1.0, 1.0, 1.0, 1.0, 1.0, 1.0, 1.0, 1.0, 1.0, 1.0, 1.0, 1.0, 1.0, 1.0, 1.0, 1.0, 1.0, 1.0, 1.0, 1.0, 1.0, 1.0, 1.0, 1.0, 1.0, 1.0, 1.0, 1.0, 1.0, 1.0, 1.0, 1.0, 1.0, 1.0, 1.0, 1.0, 1.0, 1.0, 1.0, 1.0, 1.0, 1.0, 1.0, 1.0, 1.0, 1.0, 1.0, 1.0, 1.0, 1.0, 1.0, 1.0, 1.0, 1.0, 1.0, 1.0, 1.0, 1.0, 1.0, 1.0, 1.0, 1.0, 1.0, 1.0, 1.0, 1.0, 1.0, 1.0, 1.0, 1.0, 1.0, 1.0, 1.0, 1.0, 1.0, 1.0, 1.0, 1.0, 1.0, 1.0, 1.0, 1.0, 1.0, 1.0, 1.0, 1.0, 1.0, 1.0, 1.0, 1.0, 1.0, 1.0, 1.0, 1.0, 1.0, 1.0, 1.0, 1.0, 1.0, 1.0, 1.0, 1.0, 1.0, 1.0, 1.0, 1.0, 1.0, 1.0, 1.0, 1.0, 1.0, 1.0, 1.0, 1.0, 1.0, 1.0, 1.0, 1.0, 1.0, 1.0, 1.0, 1.0, 1.0, 1.0, 1.0, 1.0, 1.0, 1.0, 1.0, 1.0, 1.0, 1.0, 1.0, 1.0, 1.0, 1.0, 1.0, 1.0, 1.0, 1.0, 1.0, 1.0, 1.0, 1.0, 1.0, 1.0, 1.0, 1.0, 1.0, 1.0, 1.0, 1.0, 1.0, 1.0, 1.0, 1.0, 1.0, 1.0, 1.0, 1.0, 1.0, 1.0, 1.0, 1.0, 1.0, 1.0, 1.0, 1.0, 1.0, 1.0, 1.0, 1.0, 1.0, 1.0, 1.0, 1.0, 1.0, 1.0, 1.0, 1.0, 1.0, 1.0, 1.0, 1.0, 1.0, 1.0, 1.0, 1.0, 1.0, 1.0, 1.0, 1.0, 1.0, 1.0, 1.0, 1.0, 1.0, 1.0, 1.0, 1.0, 1.0, 1.0, 1.0, 1.0, 1.0, 1.0, 1.0, 1.0, 1.0, 1.0, 1.0, 1.0, 1.0, 1.0, 1.0, 1.0, 1.0, 1.0, 1.0, 1.0, 1.0, 1.0, 1.0, 1.0, 1.0, 1.0, 1.0, 1.0, 1.0, 1.0, 1.0, 1.0, 1.0, 1.0, 1.0, 1.0, 1.0, 1.0, 1.0, 1.0, 1.0, 1.0, 1.0, 1.0, 1.0, 1.0, 1.0, 1.0, 1.0, 1.0, 1.0, 1.0, 1.0, 1.0, 1.0, 1.0, 1.0, 1.0, 1.0, 1.0, 1.0, 1.0, 1.0, 1.0, 1.0, 1.0, 1.0, 1.0, 1.0, 1.0, 1.0, 1.0, 1.0, 1.0, 1.0, 1.0, 1.0, 1.0, 1.0, 1.0, 1.0, 1.0, 1.0, 1.0, 1.0, 1.0, 1.0, 1.0, 1.0, 1.0, 1.0, 1.0, 1.0, 1.0, 1.0, 1.0, 1.0, 1.0, 1.0, 1.0, 1.0, 1.0, 1.0, 1.0, 1.0, 1.0, 1.0, 1.0, 1.0, 1.0, 1.0, 1.0, 1.0, 1.0, 1.0, 1.0, 1.0, 1.0, 1.0, 1.0, 1.0, 1.0, 1.0, 1.0, 1.0, 1.0, 1.0, 1.0, 1.0, 1.0, 1.0, 1.0, 1.0, 1.0, 1.0, 1.0, 1.0, 1.0, 1.0, 1.0, 1.0, 1.0, 1.0, 1.0, 1.0, 1.0, 1.0, 1.0, 1.0, 1.0, 1.0, 1.0, 1.0, 1.0, 1.0, 1.0, 1.0, 1.0, 1.0, 1.0, 1.0, 1.0, 1.0, 1.0, 1.0, 1.0, 1.0, 1.0, 1.0, 1.0, 1.0, 1.0, 1.0, 1.0, 1.0, 1.0, 1.0, 1.0, 1.0, 1.0, 1.0, 1.0, 1.0, 1.0, 1.0, 1.0, 1.0, 1.0, 1.0, 1.0, 1.0, 1.0, 1.0, 1.0, 1.0, 1.0, 1.0, 1.0, 1.0, 1.0, 1.0, 1.0, 1.0, 1.0, 1.0, 1.0, 1.0, 1.0, 1.0, 1.0, 1.0, 1.0, 1.0, 1.0, 1.0, 1.0, 1.0, 1.0, 1.0, 1.0, 1.0, 1.0, 1.0, 1.0, 1.0, 1.0, 1.0, 1.0, 1.0, 1.0, 1.0, 1.0, 1.0, 1.0, 1.0, 1.0, 1.0, 1.0, 1.0, 1.0, 1.0, 1.0, 1.0, 1.0, 1.0, 1.0, 1.0, 1.0, 1.0, 1.0, 1.0, 1.0, 1.0, 1.0, 1.0, 1.0, 1.0, 1.0, 1.0, 1.0, 1.0, 1.0, 1.0, 1.0, 1.0, 1.0, 1.0, 1.0, 1.0, 1.0, 1.0, 1.0, 1.0, 1.0, 1.0, 1.0, 1.0, 1.0, 1.0, 1.0, 1.0, 1.0, 1.0, 1.0, 1.0, 1.0, 1.0, 1.0, 1.0, 1.0, 1.0, 1.0, 1.0, 1.0, 1.0, 1.0, 1.0, 1.0, 1.0, 1.0, 1.0, 1.0, 1.0, 1.0, 1.0, 1.0, 1.0, 1.0, 1.0, 1.0, 1.0, 1.0, 1.0, 1.0, 1.0, 1.0, 1.0, 1.0, 1.0, 1.0, 1.0, 1.0, 1.0, 1.0, 1.0, 1.0, 1.0, 1.0, 1.0, 1.0, 1.0, 1.0, 1.0, 1.0, 1.0, 1.0, 1.0, 1.0, 1.0, 1.0, 1.0, 1.0, 1.0, 1.0, 1.0, 1.0, 1.0, 1.0, 1.0, 1.0, 1.0, 1.0, 1.0, 1.0, 1.0, 1.0, 1.0, 1.0, 1.0, 1.0, 1.0, 1.0, 1.0, 1.0, 1.0, 1.0, 1.0, 1.0, 1.0, 1.0, 1.0, 1.0, 1.0, 1.0, 1.0, 1.0, 1.0, 1.0, 1.0, 1.0, 1.0, 1.0, 1.0, 1.0, 1.0, 1.0, 1.0, 1.0, 1.0, 1.0, 1.0, 1.0, 1.0, 1.0, 1.0, 1.0, 1.0, 1.0, 1.0, 1.0, 1.0, 1.0, 1.0, 1.0, 1.0, 1.0, 1.0, 1.0, 1.0, 1.0, 1.0, 1.0, 1.0, 1.0, 1.0, 1.0, 1.0, 1.0, 1.0, 1.0, 1.0, 1.0, 1.0, 1.0, 1.0, 1.0, 1.0, 1.0, 1.0, 1.0, 1.0, 1.0, 1.0, 1.0, 1.0, 1.0, 1.0, 1.0, 1.0, 1.0, 1.0, 1.0, 1.0, 1.0, 1.0, 1.0, 1.0, 1.0, 1.0, 1.0, 1.0, 1.0, 1.0, 1.0, 1.0, 1.0, 1.0, 1.0, 1.0, 1.0, 1.0, 1.0, 1.0, 1.0, 1.0, 1.0, 1.0, 1.0, 1.0, 1.0, 1.0, 1.0, 1.0, 1.0, 1.0, 1.0, 1.0, 1.0, 1.0, 1.0, 1.0, 1.0, 1.0, 1.0, 1.0, 1.0, 1.0, 1.0, 1.0, 1.0, 1.0, 1.0, 1.0, 1.0, 1.0, 1.0, 1.0, 1.0, 1.0, 1.0, 1.0, 1.0, 1.0, 1.0, 1.0, 1.0, 1.0, 1.0, 1.0, 1.0, 1.0, 1.0, 1.0, 1.0, 1.0, 1.0, 1.0, 1.0, 1.0, 1.0, 1.0, 1.0, 1.0, 1.0, 1.0, 1.0, 1.0, 1.0, 1.0, 1.0, 1.0, 1.0, 1.0, 1.0, 1.0, 1.0, 1.0, 1.0, 1.0, 1.0, 1.0, 1.0, 1.0, 1.0, 1.0, 1.0, 1.0, 1.0, 1.0, 1.0, 1.0, 1.0, 1.0, 1.0, 1.0, 1.0, 1.0, 1.0, 1.0, 1.0, 1.0, 1.0, 1.0, 1.0, 1.0, 1.0, 1.0, 1.0, 1.0, 1.0, 1.0, 1.0, 1.0, 1.0, 1.0, 1.0, 1.0, 1.0, 1.0, 1.0, 1.0, 1.0, 1.0, 1.0, 1.0, 1.0, 1.0, 1.0, 1.0, 1.0, 1.0, 1.0, 1.0, 1.0, 1.0, 1.0, 1.0, 1.0, 1.0, 1.0, 1.0, 1.0, 1.0, 1.0, 1.0, 1.0, 1.0, 1.0, 1.0, 1.0, 1.0, 1.0, 1.0, 1.0, 1.0, 1.0, 1.0, 1.0, 1.0, 1.0, 1.0, 1.0, 1.0, 1.0, 1.0, 1.0, 1.0, 1.0, 1.0, 1.0, 1.0, 1.0, 1.0, 1.0, 1.0, 1.0, 1.0, 1.0, 1.0, 1.0, 1.0, 1.0, 1.0, 1.0, 1.0, 1.0, 1.0, 1.0, 1.0, 1.0, 1.0, 1.0, 1.0, 1.0, 1.0, 1.0, 1.0, 1.0, 1.0, 1.0, 1.0, 1.0, 1.0, 1.0, 1.0, 1.0, 1.0, 1.0, 1.0, 1.0, 1.0, 1.0, 1.0, 1.0, 1.0, 1.0, 1.0, 1.0, 1.0, 1.0, 1.0, 1.0, 1.0, 1.0, 1.0, 1.0, 1.0, 1.0, 1.0, 1.0, 1.0, 1.0, 1.0, 1.0, 1.0, 1.0, 1.0, 1.0, 1.0, 1.0, 1.0, 1.0, 1.0, 1.0, 1.0, 1.0, 1.0, 1.0, 1.0, 1.0, 1.0, 1.0, 1.0, 1.0, 1.0, 1.0, 1.0, 1.0, 1.0, 1.0, 1.0, 1.0, 1.0, 1.0, 1.0, 1.0, 1.0, 1.0, 1.0, 1.0, 1.0, 1.0, 1.0, 1.0, 1.0, 1.0, 1.0, 1.0, 1.0, 1.0, 1.0, 1.0, 1.0, 1.0, 1.0, 1.0, 1.0, 1.0, 1.0, 1.0, 1.0, 1.0, 1.0, 1.0, 1.0, 1.0, 1.0, 1.0, 1.0, 1.0, 1.0, 1.0, 1.0, 1.0, 1.0, 1.0, 1.0, 1.0, 1.0, 1.0, 1.0, 1.0, 1.0, 1.0, 1.0, 1.0, 1.0, 1.0, 1.0, 1.0, 1.0, 1.0, 1.0, 1.0, 1.0, 1.0, 1.0, 1.0, 1.0, 1.0, 1.0, 1.0, 1.0, 1.0, 1.0, 1.0, 1.0, 1.0, 1.0, 1.0, 1.0, 1.0, 1.0, 1.0, 1.0, 1.0, 1.0, 1.0, 1.0, 1.0, 1.0, 1.0, 1.0, 1.0, 1.0, 1.0, 1.0, 1.0, 1.0, 1.0, 1.0, 1.0, 1.0, 1.0, 1.0, 1.0, 1.0, 1.0, 1.0, 1.0, 1.0, 1.0, 1.0, 1.0, 1.0, 1.0, 1.0, 1.0, 1.0, 1.0, 1.0, 1.0, 1.0, 1.0, 1.0, 1.0, 1.0, 1.0, 1.0, 1.0, 1.0, 1.0, 1.0, 1.0, 1.0, 1.0, 1.0, 1.0, 1.0, 1.0, 1.0, 1.0, 1.0, 1.0, 1.0, 1.0, 1.0, 1.0, 1.0, 1.0, 1.0, 1.0, 1.0, 1.0, 1.0, 1.0, 1.0, 1.0, 1.0, 1.0, 1.0, 1.0, 1.0, 1.0, 1.0, 1.0, 1.0, 1.0, 1.0, 1.0, 1.0, 1.0, 1.0, 1.0, 1.0, 1.0, 1.0, 1.0, 1.0, 1.0, 1.0, 1.0, 1.0, 1.0, 1.0, 1.0, 1.0, 1.0, 1.0, 1.0, 1.0, 1.0, 1.0, 1.0, 1.0, 1.0, 1.0, 1.0, 1.0, 1.0, 1.0, 1.0, 1.0, 1.0, 1.0, 1.0, 1.0, 1.0, 1.0, 1.0, 1.0, 1.0, 1.0, 1.0, 1.0, 1.0, 1.0, 1.0, 1.0, 1.0, 1.0, 1.0, 1.0, 1.0, 1.0, 1.0, 1.0, 1.0, 1.0, 1.0, 1.0, 1.0, 1.0, 1.0, 1.0, 1.0, 1.0, 1.0, 1.0, 1.0, 1.0, 1.0, 1.0, 1.0, 1.0, 1.0, 1.0, 1.0, 1.0, 1.0, 1.0, 1.0, 1.0, 1.0, 1.0, 1.0, 1.0, 1.0, 1.0, 1.0, 1.0, 1.0, 1.0, 1.0, 1.0, 1.0, 1.0, 1.0, 1.0, 1.0, 1.0, 1.0, 1.0, 1.0, 1.0, 1.0, 1.0, 1.0, 1.0, 1.0, 1.0, 1.0, 1.0, 1.0, 1.0, 1.0, 1.0, 1.0, 1.0, 1.0, 1.0, 1.0, 1.0, 1.0, 1.0, 1.0, 1.0, 1.0, 1.0, 1.0, 1.0, 1.0, 1.0, 1.0, 1.0, 1.0, 1.0, 1.0, 1.0, 1.0, 1.0, 1.0, 1.0, 1.0, 1.0, 1.0, 1.0, 1.0, 1.0, 1.0, 1.0, 1.0, 1.0, 1.0, 1.0, 1.0, 1.0, 1.0, 1.0, 1.0, 1.0, 1.0, 1.0, 1.0, 1.0, 1.0, 1.0, 1.0, 1.0, 1.0, 1.0, 1.0, 1.0, 1.0, 1.0, 1.0, 1.0, 1.0, 1.0, 1.0, 1.0, 1.0, 1.0, 1.0, 1.0, 1.0, 1.0, 1.0, 1.0, 1.0, 1.0, 1.0, 1.0, 1.0, 1.0, 1.0, 1.0, 1.0, 1.0, 1.0, 1.0, 1.0, 1.0, 1.0, 1.0, 1.0, 1.0, 1.0, 1.0, 1.0, 1.0, 1.0, 1.0, 1.0, 1.0, 1.0, 1.0, 1.0, 1.0, 1.0, 1.0, 1.0, 1.0, 1.0, 1.0, 1.0, 1.0, 1.0, 1.0, 1.0, 1.0, 1.0, 1.0, 1.0, 1.0, 1.0, 1.0, 1.0, 1.0, 1.0, 1.0, 1.0, 1.0, 1.0, 1.0, 1.0, 1.0, 1.0, 1.0, 1.0, 1.0, 1.0, 1.0, 1.0, 1.0, 1.0, 1.0, 1.0, 1.0, 1.0, 1.0, 1.0, 1.0, 1.0, 1.0, 1.0, 1.0, 1.0, 1.0, 1.0, 1.0, 1.0, 1.0, 1.0, 1.0, 1.0, 1.0, 1.0, 1.0, 1.0, 1.0, 1.0, 1.0, 1.0, 1.0, 1.0, 1.0, 1.0, 1.0, 1.0, 1.0, 1.0, 1.0, 1.0, 1.0, 1.0, 1.0, 1.0, 1.0, 1.0, 1.0, 1.0, 1.0, 1.0, 1.0, 1.0, 1.0, 1.0, 1.0, 1.0, 1.0, 1.0, 1.0, 1.0, 1.0, 1.0, 1.0, 1.0, 1.0, 1.0, 1.0, 1.0, 1.0, 1.0, 1.0, 1.0, 1.0, 1.0, 1.0, 1.0, 1.0, 1.0, 1.0, 1.0, 1.0, 1.0, 1.0, 1.0, 1.0, 1.0, 1.0, 1.0, 1.0, 1.0, 1.0, 1.0, 1.0, 1.0, 1.0, 1.0, 1.0, 1.0, 1.0, 1.0, 1.0, 1.0, 1.0, 1.0, 1.0, 1.0, 1.0, 1.0, 1.0, 1.0, 1.0, 1.0, 1.0, 1.0, 1.0, 1.0, 1.0, 1.0, 1.0, 1.0, 1.0, 1.0, 1.0, 1.0, 1.0, 1.0, 1.0, 1.0, 1.0, 1.0, 1.0, 1.0, 1.0, 1.0, 1.0, 1.0, 1.0, 1.0, 1.0, 1.0, 1.0, 1.0, 1.0, 1.0, 1.0, 1.0, 1.0, 1.0, 1.0, 1.0, 1.0, 1.0, 1.0, 1.0, 1.0, 1.0, 1.0, 1.0, 1.0, 1.0, 1.0, 1.0, 1.0, 1.0, 1.0, 1.0, 1.0, 1.0, 1.0, 1.0, 1.0, 1.0, 1.0, 1.0, 1.0, 1.0, 1.0, 1.0, 1.0, 1.0, 1.0, 1.0, 1.0, 1.0, 1.0, 1.0, 1.0, 1.0, 1.0, 1.0, 1.0, 1.0, 1.0, 1.0, 1.0, 1.0, 1.0, 1.0, 1.0, 1.0, 1.0, 1.0, 1.0, 1.0, 1.0, 1.0, 1.0, 1.0, 1.0, 1.0, 1.0, 1.0, 1.0, 1.0, 1.0, 1.0, 1.0, 1.0, 1.0, 1.0, 1.0, 1.0, 1.0, 1.0, 1.0, 1.0, 1.0, 1.0, 1.0, 1.0, 1.0, 1.0, 1.0, 1.0, 1.0, 1.0, 1.0, 1.0, 1.0, 1.0, 1.0, 1.0, 1.0, 1.0, 1.0, 1.0, 1.0, 1.0, 1.0, 1.0, 1.0, 1.0, 1.0, 1.0, 1.0, 1.0, 1.0, 1.0, 1.0, 1.0, 1.0, 1.0, 1.0, 1.0, 1.0, 1.0, 1.0, 1.0, 1.0, 1.0, 1.0, 1.0, 1.0, 1.0, 1.0, 1.0, 1.0, 1.0, 1.0, 1.0, 1.0, 1.0, 1.0, 1.0, 1.0, 1.0, 1.0, 1.0, 1.0, 1.0, 1.0, 1.0, 1.0, 1.0, 1.0, 1.0, 1.0, 1.0, 1.0, 1.0, 1.0, 1.0, 1.0, 1.0, 1.0, 1.0, 1.0, 1.0, 1.0, 1.0, 1.0, 1.0, 1.0, 1.0, 1.0, 1.0, 1.0, 1.0, 1.0, 1.0, 1.0, 1.0, 1.0, 1.0, 1.0, 1.0, 1.0, 1.0, 1.0, 1.0, 1.0, 1.0, 1.0, 1.0, 1.0, 1.0, 1.0, 1.0, 1.0, 1.0, 1.0, 1.0, 1.0, 1.0, 1.0, 1.0, 1.0, 1.0, 1.0, 1.0, 1.0, 1.0, 1.0, 1.0, 1.0, 1.0, 1.0, 1.0, 1.0, 1.0, 1.0, 1.0, 1.0, 1.0, 1.0, 1.0, 1.0, 1.0, 1.0, 1.0, 1.0, 1.0, 1.0, 1.0, 1.0, 1.0, 1.0, 1.0, 1.0, 1.0, 1.0, 1.0, 1.0, 1.0, 1.0, 1.0, 1.0, 1.0, 1.0, 1.0, 1.0, 1.0, 1.0, 1.0, 1.0, 1.0, 1.0, 1.0, 1.0, 1.0, 1.0, 1.0, 1.0, 1.0, 1.0, 1.0, 1.0, 1.0, 1.0, 1.0, 1.0, 1.0, 1.0, 1.0, 1.0, 1.0, 1.0, 1.0, 1.0, 1.0, 1.0, 1.0, 1.0, 1.0, 1.0, 1.0, 1.0, 1.0, 1.0, 1.0, 1.0, 1.0, 1.0, 1.0, 1.0, 1.0, 1.0, 1.0, 1.0, 1.0, 1.0, 1.0, 1.0, 1.0, 1.0, 1.0, 1.0, 1.0, 1.0, 1.0, 1.0, 1.0, 1.0, 1.0, 1.0, 1.0, 1.0, 1.0, 1.0, 1.0, 1.0, 1.0, 1.0, 1.0, 1.0, 1.0, 1.0, 1.0, 1.0, 1.0, 1.0, 1.0, 1.0, 1.0, 1.0, 1.0, 1.0, 1.0, 1.0, 1.0, 1.0, 1.0, 1.0, 1.0, 1.0, 1.0, 1.0, 1.0, 1.0, 1.0, 1.0, 1.0, 1.0, 1.0, 1.0, 1.0, 1.0, 1.0, 1.0, 1.0, 1.0, 1.0, 1.0, 1.0, 1.0, 1.0, 1.0, 1.0, 1.0, 1.0, 1.0, 1.0, 1.0, 1.0, 1.0, 1.0, 1.0, 1.0, 1.0, 1.0, 1.0, 1.0, 1.0, 1.0, 1.0, 1.0, 1.0, 1.0, 1.0, 1.0, 1.0, 1.0, 1.0, 1.0, 1.0, 1.0, 1.0, 1.0, 1.0, 1.0, 1.0, 1.0, 1.0, 1.0, 1.0, 1.0, 1.0, 1.0, 1.0, 1.0, 1.0, 1.0, 1.0, 1.0, 1.0, 1.0, 1.0, 1.0, 1.0, 1.0, 1.0, 1.0, 1.0, 1.0, 1.0, 1.0, 1.0, 1.0, 1.0, 1.0, 1.0, 1.0, 1.0, 1.0, 1.0, 1.0, 1.0, 1.0, 1.0, 1.0, 1.0, 1.0, 1.0, 1.0, 1.0, 1.0, 1.0, 1.0, 1.0, 1.0, 1.0, 1.0, 1.0, 1.0, 1.0, 1.0, 1.0, 1.0, 1.0, 1.0, 1.0, 1.0, 1.0, 1.0, 1.0, 1.0, 1.0, 1.0, 1.0, 1.0, 1.0, 1.0, 1.0, 1.0, 1.0, 1.0, 1.0, 1.0, 1.0, 1.0, 1.0, 1.0, 1.0, 1.0, 1.0, 1.0, 1.0, 1.0, 1.0, 1.0, 1.0, 1.0, 1.0, 1.0, 1.0, 1.0, 1.0, 1.0, 1.0, 1.0, 1.0, 1.0, 1.0, 1.0, 1.0, 1.0, 1.0, 1.0, 1.0, 1.0, 1.0, 1.0, 1.0, 1.0, 1.0, 1.0, 1.0, 1.0, 1.0, 1.0, 1.0, 1.0, 1.0, 1.0, 1.0, 1.0, 1.0, 1.0, 1.0, 1.0, 1.0, 1.0, 1.0, 1.0, 1.0, 1.0, 1.0, 1.0, 1.0, 1.0, 1.0, 1.0, 1.0, 1.0, 1.0, 1.0, 1.0, 1.0, 1.0, 1.0, 1.0, 1.0, 1.0, 1.0, 1.0, 1.0, 1.0, 1.0, 1.0, 1.0, 1.0, 1.0, 1.0, 1.0, 1.0, 1.0, 1.0, 1.0, 1.0, 1.0, 1.0, 1.0, 1.0, 1.0, 1.0, 1.0, 1.0, 1.0, 1.0, 1.0, 1.0, 1.0, 1.0, 1.0, 1.0, 1.0, 1.0, 1.0, 1.0, 1.0, 1.0, 1.0, 1.0, 1.0, 1.0, 1.0, 1.0, 1.0, 1.0, 1.0, 1.0, 1.0, 1.0, 1.0, 1.0, 1.0, 1.0, 1.0, 1.0, 1.0, 1.0, 1.0, 1.0, 1.0, 1.0, 1.0, 1.0, 1.0, 1.0, 1.0, 1.0, 1.0, 1.0, 1.0, 1.0, 1.0, 1.0, 1.0, 1.0, 1.0, 1.0, 1.0, 1.0, 1.0, 1.0, 1.0, 1.0, 1.0, 1.0, 1.0, 1.0, 1.0, 1.0, 1.0, 1.0, 1.0, 1.0, 1.0, 1.0, 1.0, 1.0, 1.0, 1.0, 1.0, 1.0, 1.0, 1.0, 1.0, 1.0, 1.0, 1.0, 1.0, 1.0, 1.0, 1.0, 1.0, 1.0, 1.0, 1.0, 1.0, 1.0, 1.0, 1.0, 1.0, 1.0, 1.0, 1.0, 1.0, 1.0, 1.0, 1.0, 1.0, 1.0, 1.0, 1.0, 1.0, 1.0, 1.0, 1.0, 1.0, 1.0, 1.0, 1.0, 1.0, 1.0, 1.0, 1.0, 1.0, 1.0, 1.0, 1.0, 1.0, 1.0, 1.0, 1.0, 1.0, 1.0, 1.0, 1.0, 1.0, 1.0, 1.0, 1.0, 1.0, 1.0, 1.0, 1.0, 1.0, 1.0, 1.0, 1.0, 1.0, 1.0, 1.0, 1.0, 1.0, 1.0, 1.0, 1.0, 1.0, 1.0, 1.0, 1.0, 1.0, 1.0, 1.0, 1.0, 1.0, 1.0, 1.0, 1.0, 1.0, 1.0, 1.0, 1.0, 1.0, 1.0, 1.0, 1.0, 1.0, 1.0, 1.0, 1.0, 1.0, 1.0, 1.0, 1.0, 1.0, 1.0, 1.0, 1.0, 1.0, 1.0, 1.0, 1.0, 1.0, 1.0, 1.0, 1.0, 1.0, 1.0, 1.0, 1.0, 1.0, 1.0, 1.0, 1.0, 1.0, 1.0, 1.0, 1.0, 1.0, 1.0, 1.0, 1.0, 1.0, 1.0, 1.0, 1.0, 1.0, 1.0, 1.0, 1.0, 1.0, 1.0, 1.0, 1.0, 1.0, 1.0, 1.0, 1.0, 1.0, 1.0, 1.0, 1.0, 1.0, 1.0, 1.0, 1.0, 1.0, 1.0, 1.0, 1.0, 1.0, 1.0, 1.0, 1.0, 1.0, 1.0, 1.0, 1.0, 1.0, 1.0, 1.0, 1.0, 1.0, 1.0, 1.0, 1.0, 1.0, 1.0, 1.0, 1.0, 1.0, 1.0, 1.0, 1.0, 1.0, 1.0, 1.0, 1.0, 1.0, 1.0, 1.0, 1.0, 1.0, 1.0, 1.0, 1.0, 1.0, 1.0, 1.0, 1.0, 1.0, 1.0, 1.0, 1.0, 1.0, 1.0, 1.0, 1.0, 1.0, 1.0, 1.0, 1.0, 1.0, 1.0, 1.0, 1.0, 1.0, 1.0, 1.0, 1.0, 1.0, 1.0, 1.0, 1.0, 1.0, 1.0, 1.0, 1.0, 1.0, 1.0, 1.0, 1.0, 1.0, 1.0, 1.0, 1.0, 1.0, 1.0, 1.0, 1.0, 1.0, 1.0, 1.0, 1.0, 1.0, 1.0, 1.0, 1.0, 1.0, 1.0, 1.0, 1.0, 1.0, 1.0, 1.0, 1.0, 1.0, 1.0, 1.0, 1.0, 1.0, 1.0, 1.0, 1.0, 1.0, 1.0, 1.0, 1.0, 1.0, 1.0, 1.0, 1.0, 1.0, 1.0, 1.0, 1.0, 1.0, 1.0, 1.0, 1.0, 1.0, 1.0, 1.0, 1.0, 1.0, 1.0, 1.0, 1.0, 1.0, 1.0, 1.0, 1.0, 1.0, 1.0, 1.0, 1.0, 1.0, 1.0, 1.0, 1.0, 1.0, 1.0, 1.0, 1.0, 1.0, 1.0, 1.0, 1.0, 1.0, 1.0, 1.0, 1.0, 1.0, 1.0, 1.0, 1.0, 1.0, 1.0, 1.0, 1.0, 1.0, 1.0, 1.0, 1.0, 1.0, 1.0, 1.0, 1.0, 1.0, 1.0, 1.0, 1.0, 1.0, 1.0, 1.0, 1.0, 1.0, 1.0, 1.0, 1.0, 1.0, 1.0, 1.0, 1.0, 1.0, 1.0, 1.0, 1.0, 1.0, 1.0, 1.0, 1.0, 1.0, 1.0, 1.0, 1.0, 1.0, 1.0, 1.0, 1.0, 1.0, 1.0, 1.0, 1.0, 1.0, 1.0, 1.0, 1.0, 1.0, 1.0, 1.0, 1.0, 1.0, 1.0, 1.0, 1.0, 1.0, 1.0, 1.0, 1.0, 1.0, 1.0, 1.0, 1.0, 1.0, 1.0, 1.0, 1.0, 1.0, 1.0, 1.0, 1.0, 1.0, 1.0, 1.0, 1.0, 1.0, 1.0, 1.0, 1.0, 1.0, 1.0, 1.0, 1.0, 1.0, 1.0, 1.0, 1.0, 1.0, 1.0, 1.0, 1.0, 1.0, 1.0, 1.0, 1.0, 1.0, 1.0, 1.0, 1.0, 1.0, 1.0, 1.0, 1.0, 1.0, 1.0, 1.0, 1.0, 1.0, 1.0, 1.0, 1.0, 1.0, 1.0, 1.0, 1.0, 1.0, 1.0, 1.0, 1.0, 1.0, 1.0, 1.0, 1.0, 1.0, 1.0, 1.0, 1.0, 1.0, 1.0, 1.0, 1.0, 1.0, 1.0, 1.0, 1.0, 1.0, 1.0, 1.0, 1.0, 1.0, 1.0, 1.0, 1.0, 1.0, 1.0, 1.0, 1.0, 1.0, 1.0, 1.0, 1.0, 1.0, 1.0, 1.0, 1.0, 1.0, 1.0, 1.0, 1.0, 1.0, 1.0, 1.0, 1.0, 1.0, 1.0, 1.0, 1.0, 1.0, 1.0, 1.0, 1.0, 1.0, 1.0, 1.0, 1.0, 1.0, 1.0, 1.0, 1.0, 1.0, 1.0, 1.0, 1.0, 1.0, 1.0, 1.0, 1.0, 1.0, 1.0, 1.0, 1.0, 1.0, 1.0, 1.0, 1.0, 1.0, 1.0, 1.0, 1.0, 1.0, 1.0, 1.0, 1.0, 1.0, 1.0, 1.0, 1.0, 1.0, 1.0, 1.0, 1.0, 1.0, 1.0, 1.0, 1.0, 1.0, 1.0, 1.0, 1.0, 1.0, 1.0, 1.0, 1.0, 1.0, 1.0, 1.0, 1.0, 1.0, 1.0, 1.0, 1.0, 1.0, 1.0, 1.0, 1.0, 1.0, 1.0, 1.0, 1.0, 1.0, 1.0, 1.0, 1.0, 1.0, 1.0, 1.0, 1.0, 1.0, 1.0, 1.0, 1.0, 1.0, 1.0, 1.0, 1.0, 1.0, 1.0, 1.0, 1.0, 1.0, 1.0, 1.0, 1.0, 1.0, 1.0, 1.0, 1.0, 1.0, 1.0, 1.0, 1.0, 1.0, 1.0, 1.0, 1.0, 1.0, 1.0, 1.0, 1.0, 1.0, 1.0, 1.0, 1.0, 1.0, 1.0, 1.0, 1.0, 1.0, 1.0, 1.0, 1.0, 1.0, 1.0, 1.0, 1.0, 1.0, 1.0, 1.0, 1.0, 1.0, 1.0, 1.0, 1.0, 1.0, 1.0, 1.0, 1.0, 1.0, 1.0, 1.0, 1.0, 1.0, 1.0, 1.0, 1.0, 1.0, 1.0, 1.0, 1.0, 1.0, 1.0, 1.0, 1.0, 1.0, 1.0, 1.0, 1.0, 1.0, 1.0, 1.0, 1.0, 1.0, 1.0, 1.0, 1.0, 1.0, 1.0, 1.0, 1.0, 1.0, 1.0, 1.0, 1.0, 1.0, 1.0, 1.0, 1.0, 1.0, 1.0, 1.0, 1.0, 1.0, 1.0, 1.0, 1.0, 1.0, 1.0, 1.0, 1.0, 1.0, 1.0, 1.0, 1.0, 1.0, 1.0, 1.0, 1.0, 1.0, 1.0, 1.0, 1.0, 1.0, 1.0, 1.0, 1.0, 1.0, 1.0, 1.0, 1.0, 1.0, 1.0, 1.0, 1.0, 1.0, 1.0, 1.0, 1.0, 1.0, 1.0, 1.0, 1.0, 1.0, 1.0, 1.0, 1.0, 1.0, 1.0, 1.0, 1.0, 1.0, 1.0, 1.0, 1.0, 1.0, 1.0, 1.0, 1.0, 1.0, 1.0, 1.0, 1.0, 1.0, 1.0, 1.0, 1.0, 1.0, 1.0, 1.0, 1.0, 1.0, 1.0, 1.0, 1.0, 1.0, 1.0, 1.0, 1.0, 1.0, 1.0, 1.0, 1.0, 1.0, 1.0, 1.0, 1.0, 1.0, 1.0, 1.0, 1.0, 1.0, 1.0, 1.0, 1.0, 1.0, 1.0, 1.0, 1.0, 1.0, 1.0, 1.0, 1.0, 1.0, 1.0, 1.0, 1.0, 1.0, 1.0, 1.0, 1.0, 1.0, 1.0, 1.0, 1.0, 1.0, 1.0, 1.0, 1.0, 1.0, 1.0, 1.0, 1.0, 1.0, 1.0, 1.0, 1.0, 1.0, 1.0, 1.0, 1.0, 1.0, 1.0, 1.0, 1.0, 1.0, 1.0, 1.0, 1.0, 1.0, 1.0, 1.0, 1.0, 1.0, 1.0, 1.0, 1.0, 1.0, 1.0, 1.0, 1.0, 1.0, 1.0, 1.0, 1.0, 1.0, 1.0, 1.0, 1.0, 1.0, 1.0, 1.0, 1.0, 1.0, 1.0, 1.0, 1.0, 1.0, 1.0, 1.0, 1.0, 1.0, 1.0, 1.0, 1.0, 1.0, 1.0, 1.0, 1.0, 1.0, 1.0, 1.0, 1.0, 1.0, 1.0, 1.0, 1.0, 1.0, 1.0, 1.0, 1.0, 1.0, 1.0, 1.0, 1.0, 1.0, 1.0, 1.0, 1.0, 1.0, 1.0, 1.0, 1.0, 1.0, 1.0, 1.0, 1.0, 1.0, 1.0, 1.0, 1.0, 1.0, 1.0, 1.0, 1.0, 1.0, 1.0, 1.0, 1.0, 1.0, 1.0, 1.0, 1.0, 1.0, 1.0, 1.0, 1.0, 1.0, 1.0, 1.0, 1.0, 1.0, 1.0, 1.0, 1.0, 1.0, 1.0, 1.0, 1.0, 1.0, 1.0, 1.0, 1.0, 1.0, 1.0, 1.0, 1.0, 1.0, 1.0, 1.0, 1.0, 1.0, 1.0, 1.0, 1.0, 1.0, 1.0, 1.0, 1.0, 1.0, 1.0, 1.0, 1.0, 1.0, 1.0, 1.0, 1.0, 1.0, 1.0, 1.0, 1.0, 1.0, 1.0, 1.0, 1.0, 1.0, 1.0, 1.0, 1.0, 1.0, 1.0, 1.0, 1.0, 1.0, 1.0, 1.0, 1.0, 1.0, 1.0, 1.0, 1.0, 1.0, 1.0, 1.0, 1.0, 1.0, 1.0, 1.0, 1.0, 1.0, 1.0, 1.0, 1.0, 1.0, 1.0, 1.0, 1.0, 1.0, 1.0, 1.0, 1.0, 1.0, 1.0, 1.0, 1.0, 1.0, 1.0, 1.0, 1.0, 1.0, 1.0, 1.0, 1.0, 1.0, 1.0, 1.0, 1.0, 1.0, 1.0, 1.0, 1.0, 1.0, 1.0, 1.0, 1.0, 1.0, 1.0, 1.0, 1.0, 1.0, 1.0, 1.0, 1.0, 1.0, 1.0, 1.0, 1.0, 1.0, 1.0, 1.0, 1.0, 1.0, 1.0, 1.0, 1.0, 1.0, 1.0, 1.0, 1.0, 1.0, 1.0, 1.0, 1.0, 1.0, 1.0, 1.0, 1.0, 1.0, 1.0, 1.0, 1.0, 1.0, 1.0, 1.0, 1.0, 1.0, 1.0, 1.0, 1.0, 1.0, 1.0, 1.0, 1.0, 1.0, 1.0, 1.0, 1.0, 1.0, 1.0, 1.0, 1.0, 1.0, 1.0, 1.0, 1.0, 1.0, 1.0, 1.0, 1.0, 1.0, 1.0, 1.0, 1.0, 1.0, 1.0, 1.0, 1.0, 1.0, 1.0, 1.0, 1.0, 1.0, 1.0, 1.0, 1.0, 1.0, 1.0, 1.0, 1.0, 1.0, 1.0, 1.0, 1.0, 1.0, 1.0, 1.0, 1.0, 1.0, 1.0, 1.0, 1.0, 1.0, 1.0, 1.0, 1.0, 1.0, 1.0, 1.0, 1.0, 1.0, 1.0, 1.0, 1.0, 1.0, 1.0, 1.0, 1.0, 1.0, 1.0, 1.0, 1.0, 1.0, 1.0, 1.0, 1.0, 1.0, 1.0, 1.0, 1.0, 1.0, 1.0, 1.0, 1.0, 1.0, 1.0, 1.0, 1.0, 1.0, 1.0, 1.0, 1.0, 1.0, 1.0, 1.0, 1.0, 1.0, 1.0, 1.0, 1.0, 1.0, 1.0, 1.0, 1.0, 1.0, 1.0, 1.0, 1.0, 1.0, 1.0, 1.0, 1.0, 1.0, 1.0, 1.0, 1.0, 1.0, 1.0, 1.0, 1.0, 1.0, 1.0, 1.0, 1.0, 1.0, 1.0, 1.0, 1.0, 1.0, 1.0, 1.0, 1.0, 1.0, 1.0, 1.0, 1.0, 1.0, 1.0, 1.0, 1.0, 1.0, 1.0, 1.0, 1.0, 1.0, 1.0, 1.0, 1.0, 1.0, 1.0, 1.0, 1.0, 1.0, 1.0, 1.0, 1.0, 1.0, 1.0, 1.0, 1.0, 1.0, 1.0, 1.0, 1.0, 1.0, 1.0, 1.0, 1.0, 1.0, 1.0, 1.0, 1.0, 1.0, 1.0, 1.0, 1.0, 1.0, 1.0, 1.0, 1.0, 1.0, 1.0, 1.0, 1.0, 1.0, 1.0, 1.0, 1.0, 1.0, 1.0, 1.0, 1.0, 1.0, 1.0, 1.0, 1.0, 1.0, 1.0, 1.0, 1.0, 1.0, 1.0, 1.0, 1.0, 1.0, 1.0, 1.0, 1.0, 1.0, 1.0, 1.0, 1.0, 1.0, 1.0, 1.0, 1.0, 1.0, 1.0, 1.0, 1.0, 1.0, 1.0, 1.0, 1.0, 1.0, 1.0, 1.0, 1.0, 1.0, 1.0, 1.0, 1.0, 1.0, 1.0, 1.0, 1.0, 1.0, 1.0, 1.0, 1.0, 1.0, 1.0, 1.0, 1.0, 1.0, 1.0, 1.0, 1.0, 1.0, 1.0, 1.0, 1.0, 1.0, 1.0, 1.0, 1.0, 1.0, 1.0, 1.0, 1.0, 1.0, 1.0, 1.0, 1.0, 1.0, 1.0, 1.0, 1.0, 1.0, 1.0, 1.0, 1.0, 1.0, 1.0, 1.0, 1.0, 1.0, 1.0, 1.0, 1.0, 1.0, 1.0, 1.0, 1.0, 1.0, 1.0, 1.0, 1.0, 1.0, 1.0, 1.0, 1.0, 1.0, 1.0, 1.0, 1.0, 1.0, 1.0, 1.0, 1.0, 1.0, 1.0, 1.0, 1.0, 1.0, 1.0, 1.0, 1.0, 1.0, 1.0, 1.0, 1.0, 1.0, 1.0, 1.0, 1.0, 1.0, 1.0, 1.0, 1.0, 1.0, 1.0, 1.0, 1.0, 1.0, 1.0, 1.0, 1.0, 1.0, 1.0, 1.0, 1.0, 1.0, 1.0, 1.0, 1.0, 1.0, 1.0, 1.0, 1.0, 1.0, 1.0, 1.0, 1.0, 1.0, 1.0, 1.0, 1.0, 1.0, 1.0, 1.0, 1.0, 1.0, 1.0, 1.0, 1.0, 1.0, 1.0, 1.0, 1.0, 1.0, 1.0, 1.0, 1.0, 1.0, 1.0, 1.0, 1.0, 1.0, 1.0, 1.0, 1.0, 1.0, 1.0, 1.0, 1.0, 1.0, 1.0, 1.0, 1.0, 1.0, 1.0, 1.0, 1.0, 1.0, 1.0, 1.0, 1.0, 1.0, 1.0, 1.0, 1.0, 1.0, 1.0, 1.0, 1.0, 1.0, 1.0, 1.0, 1.0, 1.0, 1.0, 1.0, 1.0, 1.0, 1.0, 1.0, 1.0, 1.0, 1.0, 1.0, 1.0, 1.0, 1.0, 1.0, 1.0, 1.0, 1.0, 1.0, 1.0, 1.0, 1.0, 1.0, 1.0, 1.0, 1.0, 1.0, 1.0, 1.0, 1.0, 1.0, 1.0, 1.0, 1.0, 1.0, 1.0, 1.0, 1.0, 1.0, 1.0, 1.0, 1.0, 1.0, 1.0, 1.0, 1.0, 1.0, 1.0, 1.0, 1.0, 1.0, 1.0, 1.0, 1.0, 1.0, 1.0, 1.0, 1.0, 1.0, 1.0, 1.0, 1.0, 1.0, 1.0, 1.0, 1.0, 1.0, 1.0, 1.0, 1.0, 1.0, 1.0, 1.0, 1.0, 1.0, 1.0, 1.0, 1.0, 1.0, 1.0, 1.0, 1.0, 1.0, 1.0, 1.0, 1.0, 1.0, 1.0, 1.0, 1.0, 1.0, 1.0, 1.0, 1.0, 1.0, 1.0, 1.0, 1.0, 1.0, 1.0, 1.0, 1.0, 1.0, 1.0, 1.0, 1.0, 1.0, 1.0, 1.0, 1.0, 1.0])
me_cube_005.materials.append(mat_material_003)
me_cube_005.materials.append(mat_material_004)
me_cube_005.use_remesh_fix_poles = True
me_cube_005.use_remesh_preserve_attributes = False
me_cube_005.update()
arm_armature = bpy.data.armatures.new('Armature')  # bones are not reproduced

# ---- objects
ob_cube_001 = bpy.data.objects.new('Cube.001', me_cube_005)
ob_armature = bpy.data.objects.new('Armature', arm_armature)

# ---- transforms, parenting, visibility, modifiers, constraints
ob_cube_001.parent = ob_armature
ob_cube_001.matrix_parent_inverse = Matrix(((1.0, -0.0, 0.0, -0.0), (-0.0, 1.0, -0.0, 0.0), (0.0, -0.0, 1.0, -0.554), (-0.0, 0.0, -0.0, 1.0)))
ob_cube_001.location = (0.0, 0.0, 0.0)
ob_cube_001.lineart.crease_threshold = 0.0
_vg = ob_cube_001.vertex_groups.new(name='Spine0')
for _i, _w in zip([177, 178, 179, 180, 183, 184, 185, 186, 187, 188, 189, 190, 193, 195, 199], [0.06915, 0.3037, 0.1931, 0.1138, 0.08995, 0.2666, 0.2157, 0.1197, 0.04585, 0.08082, 0.01503, 0.1087, 0.0008089, 0.03303, 0.07057]): _vg.add([_i], _w, 'REPLACE')
_vg = ob_cube_001.vertex_groups.new(name='Spine1')
_vg = ob_cube_001.vertex_groups.new(name='Spine2')
for _i, _w in zip([179, 185, 188], [0.007673, 0.008801, 0.001434]): _vg.add([_i], _w, 'REPLACE')
_vg = ob_cube_001.vertex_groups.new(name='Spine3')
_vg = ob_cube_001.vertex_groups.new(name='Head')
_vg = ob_cube_001.vertex_groups.new(name='Chest.L')
_vg = ob_cube_001.vertex_groups.new(name='Arm1.L')
_vg = ob_cube_001.vertex_groups.new(name='Arm2.L')
_vg = ob_cube_001.vertex_groups.new(name='Thumb.L')
_vg = ob_cube_001.vertex_groups.new(name='Hand.L')
_vg = ob_cube_001.vertex_groups.new(name='Fingers.L')
_vg = ob_cube_001.vertex_groups.new(name='Chest.R')
_vg = ob_cube_001.vertex_groups.new(name='Arm1.R')
_vg = ob_cube_001.vertex_groups.new(name='Arm2.R')
_vg = ob_cube_001.vertex_groups.new(name='Thumb.R')
_vg = ob_cube_001.vertex_groups.new(name='Hand.R')
_vg = ob_cube_001.vertex_groups.new(name='Fingers.R')
_vg = ob_cube_001.vertex_groups.new(name='Hip.L')
for _i, _w in zip([177, 178, 179, 180, 181, 182, 183, 184, 185, 186, 187, 188, 189, 190, 193, 195, 199, 204], [0.06185, 0.08689, 0.2343, 0.4097, 0.7064, 0.2529, 0.07565, 0.1121, 0.2273, 0.3829, 0.5874, 0.2761, 0.00413, 0.02073, 0.04739, 0.008675, 0.09331, 0.04504]): _vg.add([_i], _w, 'REPLACE')
_vg = ob_cube_001.vertex_groups.new(name='Leg1.L')
for _i, _w in zip([177, 178, 179, 180, 181, 182, 183, 184, 185, 186, 187, 188, 189, 190, 191, 192, 193, 194, 195, 196, 197, 198, 199, 200, 201, 202, 203, 204, 205, 206, 207, 208, 209, 210], [0.7305, 0.4959, 0.3827, 0.2821, 0.269, 0.7111, 0.643, 0.452, 0.3349, 0.2741, 0.2777, 0.555, 0.8767, 0.8054, 0.8987, 0.8986, 0.8813, 0.9671, 0.9023, 0.9316, 0.8605, 0.8706, 0.7994, 0.9792, 0.9796, 0.8914, 0.7784, 0.9421, 0.5951, 0.6406, 0.428, 0.3874, 0.6675, 0.6561]): _vg.add([_i], _w, 'REPLACE')
_vg = ob_cube_001.vertex_groups.new(name='Leg2.L')
for _i, _w in zip([0, 1, 2, 3, 4, 5, 6, 7, 8, 9, 10, 11, 12, 13, 17, 18, 23, 24, 25, 26, 27, 28, 30, 31, 32, 33, 34, 35, 36, 37, 38, 39, 40, 41, 42, 43, 44, 45, 46, 47, 48, 52, 53, 54, 55, 56, 57, 58, 62, 63, 68, 69, 70, 71, 72, 73, 76, 77, 78, 79, 82, 83, 84, 85, 86, 87, 89, 90, 93, 94, 95, 96, 97, 98, 101, 102, 103, 104, 105, 106, 107, 108, 109, 110, 111, 112, 113, 114, 115, 116, 117, 118, 119, 120, 121, 122, 123, 124, 125, 126, 127, 128, 129, 130, 131, 132, 133, 134, 135, 136, 137, 138, 139, 140, 141, 142, 143, 144, 145, 146, 147, 148, 149, 150, 151, 152, 153, 154, 155, 156, 157, 158, 159, 160, 161, 162, 163, 164, 165, 166, 167, 168, 169, 170, 171, 172, 173, 174, 175, 176, 191, 192, 197, 198, 202, 203, 205, 206, 207, 208, 209, 210, 211, 212, 213, 214, 215, 216, 217, 218, 219, 220, 221, 222, 223, 224, 225, 226, 227, 228, 229, 230, 231, 232, 233, 234, 235, 236], [1.0, 1.0, 1.0, 1.0, 1.0, 1.0, 1.0, 1.0, 1.0, 0.3368, 0.7967, 0.8078, 0.07882, 0.001444, 0.2938, 0.06257, 0.008394, 0.05186, 0.148, 0.3948, 0.7407, 0.9966, 1.0, 1.0, 1.0, 1.0, 1.0, 1.0, 1.0, 1.0, 1.0, 1.0, 1.0, 1.0, 1.0, 1.0, 1.0, 1.0, 1.0, 0.6879, 0.31, 0.07508, 0.004724, 0.251, 0.8205, 0.6309, 0.04343, 0.000244, 0.2307, 0.01649, 0.004578, 0.0419, 0.1275, 0.3736, 0.7553, 1.0, 1.0, 1.0, 1.0, 1.0, 0.001651, 0.02191, 0.09636, 0.3556, 0.7801, 1.0, 1.0, 1.0, 0.003141, 0.02902, 0.1133, 0.3581, 0.8044, 0.9999, 1.0, 1.0, 1.0, 0.9732, 0.9996, 1.0, 1.0, 1.0, 0.9782, 0.9995, 1.0, 1.0, 1.0, 1.0, 1.0, 1.0, 1.0, 1.0, 1.0, 1.0, 1.0, 1.0, 1.0, 1.0, 1.0, 1.0, 1.0, 1.0, 1.0, 1.0, 1.0, 1.0, 1.0, 1.0, 1.0, 1.0, 1.0, 1.0, 1.0, 1.0, 1.0, 1.0, 1.0, 1.0, 1.0, 1.0, 1.0, 1.0, 1.0, 1.0, 1.0, 1.0, 1.0, 1.0, 1.0, 1.0, 1.0, 1.0, 1.0, 1.0, 1.0, 1.0, 1.0, 1.0, 1.0, 1.0, 1.0, 1.0, 1.0, 1.0, 1.0, 1.0, 1.0, 1.0, 1.0, 1.0, 0.09295, 0.08896, 0.1354, 0.1236, 0.1062, 0.2178, 0.4019, 0.3567, 0.5688, 0.6102, 0.3245, 0.3379, 1.0, 1.0, 1.0, 1.0, 1.0, 1.0, 1.0, 1.0, 1.0, 1.0, 1.0, 1.0, 1.0, 1.0, 1.0, 1.0, 1.0, 1.0, 1.0, 1.0, 1.0, 1.0, 1.0, 1.0, 1.0, 1.0]): _vg.add([_i], _w, 'REPLACE')
_vg = ob_cube_001.vertex_groups.new(name='Hip.R')
_vg = ob_cube_001.vertex_groups.new(name='Leg1.R')
for _i, _w in zip([177, 178, 179, 180, 183, 184, 185, 186, 187, 188, 189, 190, 193, 199], [0.1246, 0.1036, 0.1551, 0.1706, 0.1766, 0.1582, 0.1868, 0.1994, 0.06311, 0.05733, 0.0481, 0.02737, 0.01885, 0.008567]): _vg.add([_i], _w, 'REPLACE')
_vg = ob_cube_001.vertex_groups.new(name='Leg2.R')
_vg = ob_cube_001.vertex_groups.new(name='Foot.L')
for _i, _w in zip([9, 10, 11, 12, 13, 14, 15, 16, 17, 18, 19, 20, 21, 22, 23, 24, 25, 26, 27, 28, 29, 30, 31, 47, 48, 49, 50, 51, 52, 53, 54, 55, 56, 57, 58, 59, 60, 61, 62, 63, 64, 65, 66, 67, 68, 69, 70, 71, 72, 73, 74, 75, 76, 77, 78, 79, 80, 81, 82, 83, 84, 85, 86, 87, 88, 89, 90, 91, 92, 93, 94, 95, 96, 97, 98, 99, 100, 101, 102, 103, 104, 105, 106, 107, 108, 109, 110, 111, 112, 113, 114, 115, 116, 117, 118, 119, 120, 121, 122, 123, 124, 125, 126, 127, 128, 129, 130, 131, 132, 133, 134, 135, 136, 137, 138, 139, 140, 141, 142, 143, 144, 145, 146, 147, 148, 149, 150, 151, 152, 153, 154, 155, 156, 157, 158, 159, 160, 161, 162, 163, 164, 165, 166, 167, 168, 169, 170, 171, 172, 173, 174, 175, 176, 217, 218, 219, 220, 221, 222, 223, 224, 225, 226, 227, 228, 229, 230, 231, 232, 233, 234, 235, 236], [1.0, 1.0, 1.0, 1.0, 1.0, 1.0, 1.0, 1.0, 1.0, 1.0, 1.0, 1.0, 1.0, 1.0, 1.0, 1.0, 1.0, 1.0, 1.0, 1.0, 1.0, 1.0, 1.0, 1.0, 1.0, 1.0, 1.0, 1.0, 1.0, 1.0, 1.0, 1.0, 1.0, 1.0, 1.0, 1.0, 1.0, 1.0, 1.0, 1.0, 1.0, 1.0, 1.0, 1.0, 1.0, 1.0, 1.0, 1.0, 1.0, 1.0, 1.0, 1.0, 1.0, 1.0, 1.0, 1.0, 1.0, 1.0, 1.0, 1.0, 1.0, 1.0, 1.0, 1.0, 1.0, 1.0, 1.0, 1.0, 1.0, 1.0, 1.0, 1.0, 1.0, 1.0, 1.0, 1.0, 1.0, 1.0, 1.0, 1.0, 1.0, 1.0, 1.0, 1.0, 1.0, 1.0, 1.0, 1.0, 1.0, 0.06907, 0.06915, 0.06917, 0.06919, 0.0692, 0.06921, 0.06914, 0.06905, 0.06911, 0.0691, 0.06913, 0.06914, 0.06918, 0.06924, 0.06926, 0.06919, 0.06875, 0.06957, 0.06967, 0.06967, 0.06893, 0.06822, 0.06814, 0.06808, 0.06909, 0.06912, 0.0691, 0.06912, 0.06924, 0.06937, 0.0693, 0.06919, 0.06912, 0.0691, 0.06912, 0.06914, 0.06917, 0.06924, 0.06927, 0.0692, 0.06868, 0.06935, 0.0686, 0.06856, 0.06951, 0.07056, 0.07034, 0.07007, 0.0584, 0.059, 0.05924, 0.05892, 0.0583, 0.05774, 0.05748, 0.05777, 0.07889, 0.07903, 0.07974, 0.08129, 0.08258, 0.08166, 0.07994, 0.07925, 0.06868, 0.06935, 0.0686, 0.06856, 0.06951, 0.07889, 0.07903, 0.07974, 0.08129, 0.08258, 0.06957, 0.06875, 0.06967, 0.06967, 0.06893, 0.059, 0.0584, 0.05924, 0.05892, 0.0583]): _vg.add([_i], _w, 'REPLACE')
_vg = ob_cube_001.vertex_groups.new(name='Foot.R')
_m = ob_cube_001.modifiers.new('Mirror', 'MIRROR')
_m.use_clip = True
_m = ob_cube_001.modifiers.new('Armature', 'ARMATURE')
_m.object = ob_armature
ob_armature.location = (0.0, 0.0, 0.554)
ob_armature.show_in_front = True
ob_armature.lineart.crease_threshold = 0.0

# ---- collection membership
col_collection.objects.link(ob_cube_001)
col_collection.objects.link(ob_armature)

# ---- scene / render settings (as saved in the file)
scene.frame_start = 1; scene.frame_end = 50; scene.frame_set(0)
scene.render.engine = 'BLENDER_EEVEE_NEXT'
scene.cycles.use_denoising = False
scene.cycles.samples = 128
scene.cycles.sampling_pattern = 'TABULATED_SOBOL'
scene.cycles.use_adaptive_sampling = False
scene.cycles.use_light_tree = False
scene.view_settings.view_transform = 'Filmic'
bpy.context.view_layer.update()

# ---- added for rendering (the .blend has no active camera): camera
cam_auto = bpy.data.cameras.new('AutoCamera')
cam_auto.lens = 50.0
cam_auto.sensor_width = 36.0
cam_auto.clip_end = 1000.0
ob_auto_camera = bpy.data.objects.new('AutoCamera', cam_auto)
scene.collection.objects.link(ob_auto_camera)
ob_auto_camera.location = (0.738503, -0.965521, 0.846538)
ob_auto_camera.rotation_euler = (1.09748, -7.21219e-08, 0.694738)
scene.camera = ob_auto_camera
bpy.context.view_layer.update()

